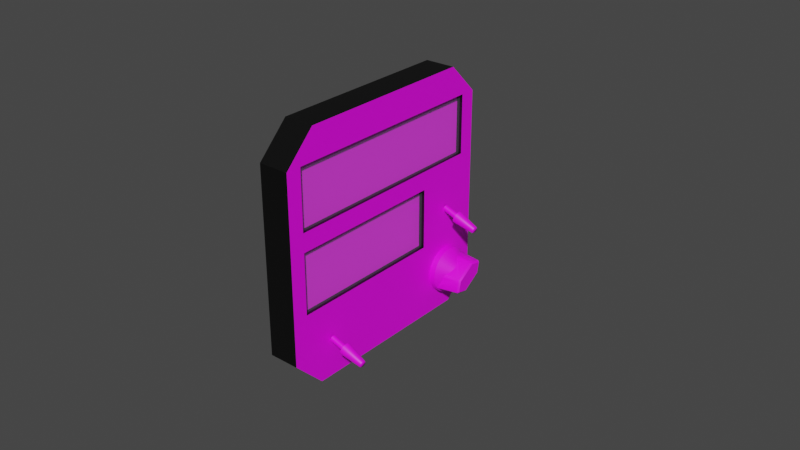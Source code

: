 # Source: dme.blend  (saved by Blender 2.83.18; exported with 4.5.12 LTS)
import bpy
from mathutils import Matrix  # noqa: F401  (used for matrix-valued properties, if any)

bpy.ops.wm.read_factory_settings(use_empty=True)
scene = bpy.context.scene
scene.name = 'Scene'

# ---- images (referenced by path relative to the original .blend; pixels are not part of the script)
import os
ASSET_DIR = os.environ.get("B2B_ASSET_DIR", "")  # directory of the original .blend (textures are referenced by path, not embedded)
HERE = os.path.dirname(os.path.abspath(__file__))  # packed textures are extracted next to this script under _unpacked/

def load_image(name, relpath, width, height, colorspace="sRGB"):
    """Load a texture the original file referenced (path relative to the .blend, or extracted next to this script)."""
    p = next((c for c in (os.path.join(HERE, relpath), os.path.join(ASSET_DIR, relpath)) if relpath and os.path.exists(c)), "")
    if p:
        img = bpy.data.images.load(p, check_existing=True)
        img.name = name
    else:  # same state as the original file: an image datablock whose file is absent (Cycles renders it pink)
        img = bpy.data.images.new(name, width, height)
        img.source = "FILE"
        img.filepath = "//" + (relpath or name)
    img.colorspace_settings.name = colorspace
    return img
img_dummy_png_001 = load_image('dummy.png.001', 'dummy.png', 1024, 1024, 'sRGB')
img_dme_png = load_image('dme.png', 'dme.png', 1024, 1024, 'sRGB')

# ---- materials (node trees are filled in below, after node groups)
mat_casematerial = bpy.data.materials.new('CaseMaterial')
mat_casematerial.alpha_threshold = 0.0
mat_casematerial.use_transparent_shadow = False
mat_casematerial.line_color = (0.0, 0.0, 0.0, 1.0)
mat_displaymaterial = bpy.data.materials.new('DisplayMaterial')
mat_displaymaterial.alpha_threshold = 0.0
mat_displaymaterial.use_transparent_shadow = False
mat_displaymaterial.line_color = (0.0, 0.0, 0.0, 1.0)
mat_glassmaterial = bpy.data.materials.new('GlassMaterial')
mat_glassmaterial.surface_render_method = 'BLENDED'
mat_glassmaterial.blend_method = 'BLEND'
mat_switchmaterial = bpy.data.materials.new('SwitchMaterial')
mat_switchmaterial.use_transparent_shadow = False

# ---- node groups
ng_auto_smooth = bpy.data.node_groups.new('Auto Smooth', 'GeometryNodeTree')
_s = ng_auto_smooth.interface.new_socket(name='Geometry', in_out='OUTPUT', socket_type='NodeSocketGeometry')
_s = ng_auto_smooth.interface.new_socket(name='Geometry', in_out='INPUT', socket_type='NodeSocketGeometry')
_s = ng_auto_smooth.interface.new_socket(name='Angle', in_out='INPUT', socket_type='NodeSocketFloat')
_s.subtype = 'ANGLE'
_s.min_value = 0.0
_s.max_value = 3.142
ng_auto_smooth.is_modifier = True
_N = ng_auto_smooth.nodes; _L = ng_auto_smooth.links
n0 = _N.new('NodeGroupOutput'); n0.name = 'Group Output'; n0.location = (480, -100)
n1 = _N.new('NodeGroupInput'); n1.name = 'Group Input'; n1.location = (-420, -300)
n2 = _N.new('NodeGroupInput'); n2.name = 'Group Input.001'; n2.location = (-60, -100)
n3 = _N.new('GeometryNodeSetShadeSmooth'); n3.name = 'Set Shade Smooth'; n3.location = (120, -100)
n3.domain = 'EDGE'
n4 = _N.new('GeometryNodeSetShadeSmooth'); n4.name = 'Set Shade Smooth.001'; n4.location = (300, -100)
n5 = _N.new('GeometryNodeInputMeshEdgeAngle'); n5.name = 'Edge Angle'; n5.location = (-420, -220)
n6 = _N.new('GeometryNodeInputEdgeSmooth'); n6.name = 'Is Edge Smooth'; n6.location = (-60, -160)
n7 = _N.new('GeometryNodeInputShadeSmooth'); n7.name = 'Is Face Smooth'; n7.location = (-240, -340)
n8 = _N.new('FunctionNodeBooleanMath'); n8.name = 'Boolean Math'; n8.location = (-60, -220)
n9 = _N.new('FunctionNodeCompare'); n9.name = 'Compare'; n9.location = (-240, -180)
n9.operation = 'LESS_EQUAL'
_L.new(n5.outputs[0], n9.inputs[0])
_L.new(n4.outputs[0], n0.inputs[0])
_L.new(n1.outputs[1], n9.inputs[1])
_L.new(n9.outputs[0], n8.inputs[0])
_L.new(n7.outputs[0], n8.inputs[1])
_L.new(n2.outputs[0], n3.inputs[0])
_L.new(n6.outputs[0], n3.inputs[1])
_L.new(n3.outputs[0], n4.inputs[0])
_L.new(n8.outputs[0], n3.inputs[2])
n0.is_active_output = True

# ---- material node trees
mat_casematerial.use_nodes = True; mat_casematerial.node_tree.nodes.clear()
_N = mat_casematerial.node_tree.nodes; _L = mat_casematerial.node_tree.links
n0 = _N.new('ShaderNodeOutputMaterial'); n0.name = 'Material Output'; n0.location = (300, 300)
n1 = _N.new('ShaderNodeBsdfPrincipled'); n1.name = 'Principled BSDF'; n1.location = (10, 300)
n1.distribution = 'GGX'
n1.subsurface_method = 'BURLEY'
n1.inputs[0].default_value = (0.0, 0.0, 0.0, 1.0)
n1.inputs[3].default_value = 1.45
n1.inputs[27].default_value = (0.0, 0.0, 0.0, 1.0)
n1.inputs[28].default_value = 1.0
_L.new(n1.outputs[0], n0.inputs[0])
n0.is_active_output = True
mat_displaymaterial.use_nodes = True; mat_displaymaterial.node_tree.nodes.clear()
_N = mat_displaymaterial.node_tree.nodes; _L = mat_displaymaterial.node_tree.links
n0 = _N.new('ShaderNodeOutputMaterial'); n0.name = 'Material Output'; n0.location = (300, 300)
n1 = _N.new('ShaderNodeBsdfPrincipled'); n1.name = 'Principled BSDF'; n1.location = (10, 300)
n1.distribution = 'GGX'
n1.subsurface_method = 'BURLEY'
n1.inputs[3].default_value = 1.45
n1.inputs[27].default_value = (0.0, 0.0, 0.0, 1.0)
n1.inputs[28].default_value = 1.0
n2 = _N.new('ShaderNodeTexImage'); n2.name = 'Image Texture'; n2.location = (-280, 280)
n2.image = img_dummy_png_001
_L.new(n1.outputs[0], n0.inputs[0])
_L.new(n2.outputs[0], n1.inputs[0])
n0.is_active_output = True
mat_glassmaterial.use_nodes = True; mat_glassmaterial.node_tree.nodes.clear()
_N = mat_glassmaterial.node_tree.nodes; _L = mat_glassmaterial.node_tree.links
n0 = _N.new('ShaderNodeBsdfPrincipled'); n0.name = 'Principled BSDF'; n0.location = (10, 300)
n0.distribution = 'GGX'
n0.subsurface_method = 'BURLEY'
n0.inputs[0].default_value = (0.7874, 1.0, 1.0, 1.0)
n0.inputs[1].default_value = 0.5
n0.inputs[2].default_value = 0.1
n0.inputs[3].default_value = 1.45
n0.inputs[4].default_value = 0.1
n0.inputs[27].default_value = (0.0, 0.0, 0.0, 1.0)
n0.inputs[28].default_value = 1.0
n1 = _N.new('ShaderNodeOutputMaterial'); n1.name = 'Material Output'; n1.location = (300, 300)
_L.new(n0.outputs[0], n1.inputs[0])
n1.is_active_output = True
mat_switchmaterial.use_nodes = True; mat_switchmaterial.node_tree.nodes.clear()
_N = mat_switchmaterial.node_tree.nodes; _L = mat_switchmaterial.node_tree.links
n0 = _N.new('ShaderNodeBsdfPrincipled'); n0.name = 'Principled BSDF'; n0.location = (10, 300)
n0.distribution = 'GGX'
n0.subsurface_method = 'BURLEY'
n0.inputs[3].default_value = 1.45
n0.inputs[27].default_value = (0.0, 0.0, 0.0, 1.0)
n0.inputs[28].default_value = 1.0
n1 = _N.new('ShaderNodeOutputMaterial'); n1.name = 'Material Output'; n1.location = (300, 300)
n2 = _N.new('ShaderNodeTexImage'); n2.name = 'Image Texture'; n2.location = (-280, 280)
n2.image = img_dme_png
_L.new(n0.outputs[0], n1.inputs[0])
_L.new(n2.outputs[0], n0.inputs[0])
n1.is_active_output = True

# ---- world
world_world = bpy.data.worlds.new('World'); scene.world = world_world
world_world.use_nodes = True; world_world.node_tree.nodes.clear()
_N = world_world.node_tree.nodes; _L = world_world.node_tree.links
n0 = _N.new('ShaderNodeOutputWorld'); n0.name = 'World Output'; n0.location = (300, 300)
n1 = _N.new('ShaderNodeBackground'); n1.name = 'Background'; n1.location = (10, 300)
n1.inputs[0].default_value = (0.05088, 0.05088, 0.05088, 1.0)
_L.new(n1.outputs[0], n0.inputs[0])
n0.is_active_output = True
world_world.color = (0.05088, 0.05088, 0.05088)
world_world.use_sun_shadow = False
world_world.sun_shadow_jitter_overblur = 0.0

# ---- meshes
me_plane = bpy.data.meshes.new('Plane')
me_plane.from_pydata([(0.004999, -0.03009, 0.04005), (0.004999, -0.03009, -0.03995), (0.004999, 0.03991, 0.03005), (0.004999, 0.02991, 0.04005), (0.004999, 0.03991, -0.02995), (0.004999, 0.02991, -0.03995), (0.004999, 0.03491, 0.03505), (0.004999, 0.03491, -0.03495), (0.004999, -0.03509, -0.03495), (0.004999, -0.03509, 0.01055), (0.002999, 0.03491, 0.03005), (0.002999, -0.03509, 0.03005), (0.002999, -0.03509, 0.01055), (0.002999, -0.03509, 0.004546), (0.002999, -0.03509, -0.0152), (0.002999, 0.01688, -0.0152), (-0.004999, -0.03991, 0.02995), (-0.004999, -0.02991, 0.03995), (-0.004999, -0.02991, -0.04005), (-0.004999, -0.03991, -0.03005), (-0.004999, 0.04009, 0.02995), (-0.004999, 0.03009, 0.03995), (-0.004999, 0.04009, -0.03005), (-0.004999, 0.03009, -0.04005), (-0.004999, -0.03491, 0.03495), (-0.004999, 0.03509, 0.03495), (-0.004999, 0.03509, -0.03505), (-0.004999, -0.03491, -0.03505), (0.004999, -0.04009, 0.03005), (0.004999, -0.04009, -0.02995), (0.004999, -0.03509, 0.03005), (0.004999, -0.03509, 0.03505), (0.004999, 0.03491, 0.03005), (0.004999, -0.03509, 0.004546), (0.004999, -0.03509, -0.0152), (0.004999, 0.01688, -0.0152), (0.002999, 0.03491, 0.01055), (0.002999, 0.01688, 0.004546), (0.004999, 0.03491, 0.01055), (0.004999, 0.01688, 0.004552)], [], [(34, 35, 15, 14), (33, 34, 14, 13), (30, 9, 12, 11), (32, 30, 11, 10), (8, 29, 19, 27), (4, 7, 26, 22), (29, 28, 16, 19), (31, 0, 17, 24), (2, 4, 22, 20), (6, 2, 20, 25), (1, 8, 27, 18), (0, 3, 21, 17), (3, 6, 25, 21), (7, 5, 23, 26), (5, 1, 18, 23), (28, 31, 24, 16), (20, 25, 21, 17, 24, 16, 19, 27, 18, 23, 26, 22), (33, 13, 37, 39), (37, 36, 38, 39), (36, 38, 32, 10), (37, 15, 35, 39), (9, 38, 36, 12)])
_uv = me_plane.uv_layers.new(name='UVMap')
_uv.uv.foreach_set('vector', [0.6887, 0.0625, 0.6887, 0.7121, 0.6887, 0.7121, 0.6887, 0.0625, 0.4398, 0.0625, 0.6887, 0.0625, 0.6887, 0.0625, 0.4398, 0.0625, 0.125, 0.0625, 0.3688, 0.0625, 0.3688, 0.0625, 0.125, 0.0625, 0.125, 0.9375, 0.125, 0.0625, 0.125, 0.0625, 0.125, 0.9375, 0.9375, 0.0625, 0.875, 0.0, 0.875, 0.0, 0.9375, 0.0625, 0.875, 1.0, 0.9375, 0.9375, 0.9375, 0.9375, 0.875, 1.0, 0.875, 0.0, 0.125, 0.0, 0.125, 0.0, 0.875, 0.0, 0.0625, 0.0625, 0.0, 0.125, 0.0, 0.125, 0.0625, 0.0625, 0.125, 1.0, 0.875, 1.0, 0.875, 1.0, 0.125, 1.0, 0.0625, 0.9375, 0.125, 1.0, 0.125, 1.0, 0.0625, 0.9375, 1.0, 0.125, 0.9375, 0.0625, 0.9375, 0.0625, 1.0, 0.125, 0.0, 0.125, 0.0, 0.875, 0.0, 0.875, 0.0, 0.125, 0.0, 0.875, 0.0625, 0.9375, 0.0625, 0.9375, 0.0, 0.875, 0.9375, 0.9375, 1.0, 0.875, 1.0, 0.875, 0.9375, 0.9375, 1.0, 0.875, 1.0, 0.125, 1.0, 0.125, 1.0, 0.875, 0.125, 0.0, 0.0625, 0.0625, 0.0625, 0.0625, 0.125, 0.0, 0.125, 1.0, 0.0625, 0.9375, 0.0, 0.875, 0.0, 0.125, 0.0625, 0.0625, 0.125, 0.0, 0.875, 0.0, 0.9375, 0.0625, 1.0, 0.125, 1.0, 0.875, 0.9375, 0.9375, 0.875, 1.0, 0.0, 0.0, 0.0, 0.0, 0.0, 0.0, 0.0, 0.0, 0.7121, 0.5563, 0.9375, 0.6313, 0.9375, 0.6313, 0.7121, 0.5563, 0.9375, 0.6313, 0.9375, 0.6313, 0.9375, 0.875, 0.9375, 0.875, 0.7121, 0.5563, 0.6887, 0.7121, 0.6887, 0.7121, 0.7121, 0.5563, 0.0625, 0.6313, 0.9375, 0.6313, 0.9375, 0.6313, 0.0625, 0.6313])
me_plane.materials.append(mat_casematerial)
me_plane.use_remesh_fix_poles = True
me_plane.use_remesh_preserve_attributes = False
me_plane.use_mirror_vertex_groups = False
me_plane.update()
me_plane_001 = bpy.data.meshes.new('Plane.001')
me_plane_001.from_pydata([(4.075e-10, 0.035, 0.00975), (4.075e-10, -0.035, 0.00975), (-4.075e-10, 0.035, -0.00975), (-4.075e-10, -0.035, -0.00975)], [], [(0, 1, 3, 2)])
_uv = me_plane_001.uv_layers.new(name='UVMap')
_uv.uv.foreach_set('vector', [1.0, 1.0, 0.0, 1.0, 0.0, 0.0, 1.0, 0.0])
me_plane_001.materials.append(mat_displaymaterial)
me_plane_001.use_remesh_fix_poles = True
me_plane_001.use_remesh_preserve_attributes = False
me_plane_001.use_mirror_vertex_groups = False
me_plane_001.update()
me_plane_002 = bpy.data.meshes.new('Plane.002')
me_plane_002.from_pydata([(4.657e-10, -0.02598, 0.009875), (-4.657e-10, -0.02598, -0.009875), (4.657e-10, 0.02598, 0.009875), (-4.657e-10, 0.02598, -0.009875)], [], [(3, 2, 0, 1)])
_uv = me_plane_002.uv_layers.new(name='UVMap')
_uv.uv.foreach_set('vector', [1.0, 0.0, 1.0, 1.0, 0.0, 1.0, 0.0, 0.0])
me_plane_002.materials.append(mat_displaymaterial)
me_plane_002.use_remesh_fix_poles = True
me_plane_002.use_remesh_preserve_attributes = False
me_plane_002.use_mirror_vertex_groups = False
me_plane_002.update()
me_plane_004 = bpy.data.meshes.new('Plane.004')
me_plane_004.from_pydata([(-5.821e-11, -0.035, -0.002875), (-9.895e-10, -0.035, -0.02262), (-5.821e-11, 0.01697, -0.002875), (-9.895e-10, 0.01697, -0.02262), (9.895e-10, 0.035, 0.02262), (9.895e-10, -0.035, 0.02262), (1.746e-10, 0.035, 0.003125), (1.746e-10, -0.035, 0.003125)], [], [(3, 2, 0, 1), (4, 5, 7, 6)])
_uv = me_plane_004.uv_layers.new(name='UVMap')
_uv.uv.foreach_set('vector', [0.6887, 0.7121, 0.4398, 0.7121, 0.4398, 0.0625, 0.6887, 0.0625, 0.125, 0.9375, 0.125, 0.0625, 0.3688, 0.0625, 0.3688, 0.9375])
me_plane_004.materials.append(mat_glassmaterial)
me_plane_004.use_remesh_fix_poles = True
me_plane_004.use_remesh_preserve_attributes = False
me_plane_004.use_mirror_vertex_groups = False
me_plane_004.update()
me_cylinder = bpy.data.meshes.new('Cylinder')
me_cylinder.from_pydata([(-0.006195, 0.001, 1.093e-10), (0.006195, 0.001011, -1.104e-10), (-0.006195, 0.0009848, -0.0001736), (0.006195, 0.0009953, -0.0001755), (-0.006195, 0.0009397, -0.000342), (0.006195, 0.0009497, -0.0003457), (-0.006195, 0.000866, -0.0005), (0.006195, 0.0008753, -0.0005053), (-0.006195, 0.000766, -0.0006428), (0.006195, 0.0007742, -0.0006497), (-0.006195, 0.0006428, -0.000766), (0.006195, 0.0006497, -0.0007742), (-0.006195, 0.0005, -0.000866), (0.006195, 0.0005053, -0.0008753), (-0.006195, 0.000342, -0.0009397), (0.006195, 0.0003457, -0.0009497), (-0.006195, 0.0001736, -0.0009848), (0.006195, 0.0001755, -0.0009953), (-0.006195, -2.718e-09, -0.001), (0.006195, 8.915e-10, -0.001011), (-0.006195, -0.0001737, -0.0009848), (0.006195, -0.0001755, -0.0009953), (-0.006195, -0.000342, -0.0009397), (0.006195, -0.0003457, -0.0009497), (-0.006195, -0.0005, -0.000866), (0.006195, -0.0005053, -0.0008753), (-0.006195, -0.0006428, -0.000766), (0.006195, -0.0006497, -0.0007742), (-0.006195, -0.000766, -0.0006428), (0.006195, -0.0007742, -0.0006497), (-0.006195, -0.000866, -0.0005), (0.006195, -0.0008753, -0.0005053), (-0.006195, -0.0009397, -0.000342), (0.006195, -0.0009497, -0.0003457), (-0.006195, -0.0009848, -0.0001736), (0.006195, -0.0009953, -0.0001755), (-0.006195, -0.001, -2.801e-10), (0.006195, -0.001011, -5.04e-10), (-0.006195, -0.0009848, 0.0001736), (0.006195, -0.0009953, 0.0001755), (-0.006195, -0.0009397, 0.000342), (0.006195, -0.0009497, 0.0003457), (-0.006195, -0.000866, 0.0005), (0.006195, -0.0008753, 0.0005053), (-0.006195, -0.000766, 0.0006428), (0.006195, -0.0007742, 0.0006497), (-0.006195, -0.0006428, 0.000766), (0.006195, -0.0006497, 0.0007742), (-0.006195, -0.0005, 0.000866), (0.006195, -0.0005053, 0.0008753), (-0.006195, -0.000342, 0.0009397), (0.006195, -0.0003457, 0.0009497), (-0.006195, -0.0001737, 0.0009848), (0.006195, -0.0001755, 0.0009953), (-0.006195, -3.259e-09, 0.001), (0.006195, 3.453e-10, 0.001011), (-0.006195, 0.0001736, 0.0009848), (0.006195, 0.0001755, 0.0009953), (-0.006195, 0.000342, 0.0009397), (0.006195, 0.0003457, 0.0009497), (-0.006195, 0.0005, 0.000866), (0.006195, 0.0005053, 0.0008753), (-0.006195, 0.0006428, 0.000766), (0.006195, 0.0006497, 0.0007742), (-0.006195, 0.000766, 0.0006428), (0.006195, 0.0007742, 0.0006497), (-0.006195, 0.000866, 0.0005), (0.006195, 0.0008753, 0.0005053), (-0.006195, 0.0009397, 0.000342), (0.006195, 0.0009497, 0.0003457), (-0.006195, 0.0009848, 0.0001736), (0.006195, 0.0009953, 0.0001755), (-0.001195, 0.002, 0.0), (-0.001195, 0.00197, -0.0003473), (-0.001195, 0.001879, -0.000684), (-0.001195, 0.001732, -0.001), (-0.001195, 0.001532, -0.001286), (-0.001195, 0.001286, -0.001532), (-0.001195, 0.001, -0.001732), (-0.001195, 0.000684, -0.001879), (-0.001195, 0.0003473, -0.00197), (-0.001195, 1.51e-10, -0.002), (-0.001195, -0.0003473, -0.00197), (-0.001195, -0.000684, -0.001879), (-0.001195, -0.001, -0.001732), (-0.001195, -0.001286, -0.001532), (-0.001195, -0.001532, -0.001286), (-0.001195, -0.001732, -0.001), (-0.001195, -0.001879, -0.000684), (-0.001195, -0.00197, -0.0003473), (-0.001195, -0.002, -7.788e-10), (-0.001195, -0.00197, 0.0003473), (-0.001195, -0.001879, 0.000684), (-0.001195, -0.001732, 0.001), (-0.001195, -0.001532, 0.001286), (-0.001195, -0.001286, 0.001532), (-0.001195, -0.001, 0.001732), (-0.001195, -0.000684, 0.001879), (-0.001195, -0.0003473, 0.00197), (-0.001195, -9.298e-10, 0.002), (-0.001195, 0.0003473, 0.00197), (-0.001195, 0.000684, 0.001879), (-0.001195, 0.001, 0.001732), (-0.001195, 0.001286, 0.001532), (-0.001195, 0.001532, 0.001286), (-0.001195, 0.001732, 0.001), (-0.001195, 0.001879, 0.000684), (-0.001195, 0.00197, 0.0003473), (0.005903, 0.001149, -1.151e-10), (0.005903, 0.001132, -0.0001996), (0.005903, 0.00108, -0.0003931), (0.005903, 0.0009953, -0.0005747), (0.005903, 0.0008804, -0.0007388), (0.005903, 0.0007388, -0.0008804), (0.005903, 0.0005747, -0.0009953), (0.005903, 0.0003931, -0.00108), (0.005903, 0.0001996, -0.001132), (0.005903, -7.055e-10, -0.001149), (0.005903, -0.0001996, -0.001132), (0.005903, -0.0003931, -0.00108), (0.005903, -0.0005747, -0.0009953), (0.005903, -0.0007388, -0.0008804), (0.005903, -0.0008804, -0.0007388), (0.005903, -0.0009953, -0.0005747), (0.005903, -0.00108, -0.0003931), (0.005903, -0.001132, -0.0001996), (0.005903, -0.001149, -5.626e-10), (0.005903, -0.001132, 0.0001996), (0.005903, -0.00108, 0.0003931), (0.005903, -0.0009953, 0.0005747), (0.005903, -0.0008804, 0.0007388), (0.005903, -0.0007388, 0.0008804), (0.005903, -0.0005747, 0.0009953), (0.005903, -0.0003931, 0.00108), (0.005903, -0.0001996, 0.001132), (0.005903, -1.327e-09, 0.001149), (0.005903, 0.0001996, 0.001132), (0.005903, 0.0003931, 0.00108), (0.005903, 0.0005747, 0.0009953), (0.005903, 0.0007388, 0.0008804), (0.005903, 0.0008804, 0.0007388), (0.005903, 0.0009953, 0.0005747), (0.005903, 0.00108, 0.0003931), (0.005903, 0.001132, 0.0001996), (-0.001508, 0.001, 2.732e-11), (-0.001508, 0.0009848, -0.0001736), (-0.001508, 0.0009397, -0.000342), (-0.001508, 0.000866, -0.0005), (-0.001508, 0.000766, -0.0006428), (-0.001508, 0.0006428, -0.000766), (-0.001508, 0.0005, -0.000866), (-0.001508, 0.000342, -0.0009397), (-0.001508, 0.0001736, -0.0009848), (-0.001508, -2.718e-09, -0.001), (-0.001508, -0.0001737, -0.0009848), (-0.001508, -0.000342, -0.0009397), (-0.001508, -0.0005, -0.000866), (-0.001508, -0.0006428, -0.000766), (-0.001508, -0.000766, -0.0006428), (-0.001508, -0.000866, -0.0005), (-0.001508, -0.0009397, -0.000342), (-0.001508, -0.0009848, -0.0001736), (-0.001508, -0.001, -3.621e-10), (-0.001508, -0.0009848, 0.0001736), (-0.001508, -0.0009397, 0.000342), (-0.001508, -0.000866, 0.0005), (-0.001508, -0.000766, 0.0006428), (-0.001508, -0.0006428, 0.000766), (-0.001508, -0.0005, 0.000866), (-0.001508, -0.000342, 0.0009397), (-0.001508, -0.0001737, 0.0009848), (-0.001508, -3.259e-09, 0.001), (-0.001508, 0.0001736, 0.0009848), (-0.001508, 0.000342, 0.0009397), (-0.001508, 0.0005, 0.000866), (-0.001508, 0.0006428, 0.000766), (-0.001508, 0.000766, 0.0006428), (-0.001508, 0.000866, 0.0005), (-0.001508, 0.0009397, 0.000342), (-0.001508, 0.0009848, 0.0001736)], [], [(108, 1, 3, 109), (109, 3, 5, 110), (110, 5, 7, 111), (111, 7, 9, 112), (112, 9, 11, 113), (113, 11, 13, 114), (114, 13, 15, 115), (115, 15, 17, 116), (116, 17, 19, 117), (117, 19, 21, 118), (118, 21, 23, 119), (119, 23, 25, 120), (120, 25, 27, 121), (121, 27, 29, 122), (122, 29, 31, 123), (123, 31, 33, 124), (124, 33, 35, 125), (125, 35, 37, 126), (126, 37, 39, 127), (127, 39, 41, 128), (128, 41, 43, 129), (129, 43, 45, 130), (130, 45, 47, 131), (131, 47, 49, 132), (132, 49, 51, 133), (133, 51, 53, 134), (134, 53, 55, 135), (135, 55, 57, 136), (136, 57, 59, 137), (137, 59, 61, 138), (138, 61, 63, 139), (139, 63, 65, 140), (140, 65, 67, 141), (141, 67, 69, 142), (3, 1, 71, 69, 67, 65, 63, 61, 59, 57, 55, 53, 51, 49, 47, 45, 43, 41, 39, 37, 35, 33, 31, 29, 27, 25, 23, 21, 19, 17, 15, 13, 11, 9, 7, 5), (142, 69, 71, 143), (143, 71, 1, 108), (179, 107, 72, 144), (178, 106, 107, 179), (177, 105, 106, 178), (176, 104, 105, 177), (175, 103, 104, 176), (174, 102, 103, 175), (173, 101, 102, 174), (172, 100, 101, 173), (171, 99, 100, 172), (170, 98, 99, 171), (169, 97, 98, 170), (168, 96, 97, 169), (167, 95, 96, 168), (166, 94, 95, 167), (165, 93, 94, 166), (164, 92, 93, 165), (163, 91, 92, 164), (162, 90, 91, 163), (161, 89, 90, 162), (160, 88, 89, 161), (159, 87, 88, 160), (158, 86, 87, 159), (157, 85, 86, 158), (156, 84, 85, 157), (155, 83, 84, 156), (154, 82, 83, 155), (153, 81, 82, 154), (152, 80, 81, 153), (151, 79, 80, 152), (150, 78, 79, 151), (149, 77, 78, 150), (148, 76, 77, 149), (147, 75, 76, 148), (146, 74, 75, 147), (145, 73, 74, 146), (144, 72, 73, 145), (107, 143, 108, 72), (106, 142, 143, 107), (105, 141, 142, 106), (104, 140, 141, 105), (103, 139, 140, 104), (102, 138, 139, 103), (101, 137, 138, 102), (100, 136, 137, 101), (99, 135, 136, 100), (98, 134, 135, 99), (97, 133, 134, 98), (96, 132, 133, 97), (95, 131, 132, 96), (94, 130, 131, 95), (93, 129, 130, 94), (92, 128, 129, 93), (91, 127, 128, 92), (90, 126, 127, 91), (89, 125, 126, 90), (88, 124, 125, 89), (87, 123, 124, 88), (86, 122, 123, 87), (85, 121, 122, 86), (84, 120, 121, 85), (83, 119, 120, 84), (82, 118, 119, 83), (81, 117, 118, 82), (80, 116, 117, 81), (79, 115, 116, 80), (78, 114, 115, 79), (77, 113, 114, 78), (76, 112, 113, 77), (75, 111, 112, 76), (74, 110, 111, 75), (73, 109, 110, 74), (72, 108, 109, 73), (2, 145, 146, 4), (4, 146, 147, 6), (6, 147, 148, 8), (8, 148, 149, 10), (10, 149, 150, 12), (12, 150, 151, 14), (14, 151, 152, 16), (16, 152, 153, 18), (18, 153, 154, 20), (20, 154, 155, 22), (22, 155, 156, 24), (24, 156, 157, 26), (26, 157, 158, 28), (28, 158, 159, 30), (30, 159, 160, 32), (32, 160, 161, 34), (34, 161, 162, 36), (36, 162, 163, 38), (38, 163, 164, 40), (40, 164, 165, 42), (42, 165, 166, 44), (44, 166, 167, 46), (46, 167, 168, 48), (48, 168, 169, 50), (50, 169, 170, 52), (52, 170, 171, 54), (54, 171, 172, 56), (56, 172, 173, 58), (58, 173, 174, 60), (60, 174, 175, 62), (62, 175, 176, 64), (64, 176, 177, 66), (66, 177, 178, 68), (68, 178, 179, 70), (70, 179, 144, 0), (0, 144, 145, 2)])
me_cylinder.polygons.foreach_set('use_smooth', [True] * 145)
_uv = me_cylinder.uv_layers.new(name='UVMap')
_uv.uv.foreach_set('vector', [0.3869, 0.5178, 0.3864, 0.5219, 0.3841, 0.5216, 0.3845, 0.5175, 0.3845, 0.5175, 0.3841, 0.5216, 0.3817, 0.5213, 0.3821, 0.5172, 0.3821, 0.5172, 0.3817, 0.5213, 0.3794, 0.5212, 0.3797, 0.517, 0.3797, 0.517, 0.3794, 0.5212, 0.377, 0.521, 0.3772, 0.5169, 0.3772, 0.5169, 0.377, 0.521, 0.3746, 0.5209, 0.3748, 0.5167, 0.3748, 0.5167, 0.3746, 0.5209, 0.3722, 0.5208, 0.3724, 0.5166, 0.3724, 0.5166, 0.3722, 0.5208, 0.3698, 0.5207, 0.3699, 0.5166, 0.3699, 0.5166, 0.3698, 0.5207, 0.3674, 0.5207, 0.3675, 0.5165, 0.3675, 0.5165, 0.3674, 0.5207, 0.3652, 0.5205, 0.3651, 0.5165, 0.3651, 0.5165, 0.3652, 0.5205, 0.3628, 0.5208, 0.3626, 0.5166, 0.3626, 0.5166, 0.3628, 0.5208, 0.3605, 0.5209, 0.3602, 0.5167, 0.3602, 0.5167, 0.3605, 0.5209, 0.3581, 0.521, 0.3578, 0.5169, 0.3578, 0.5169, 0.3581, 0.521, 0.3557, 0.5212, 0.3553, 0.5171, 0.3553, 0.5171, 0.3557, 0.5212, 0.3533, 0.5215, 0.3529, 0.5173, 0.3529, 0.5173, 0.3533, 0.5215, 0.3509, 0.5217, 0.3505, 0.5175, 0.3505, 0.5175, 0.3509, 0.5217, 0.3485, 0.522, 0.348, 0.5178, 0.348, 0.5178, 0.3485, 0.522, 0.3461, 0.5224, 0.3455, 0.5181, 0.3455, 0.5181, 0.3461, 0.5224, 0.3437, 0.5227, 0.3431, 0.5185, 0.3431, 0.5185, 0.3437, 0.5227, 0.3414, 0.5231, 0.3406, 0.5189, 0.3406, 0.5189, 0.3414, 0.5231, 0.339, 0.5235, 0.3382, 0.5194, 0.3382, 0.5194, 0.339, 0.5235, 0.3366, 0.524, 0.3358, 0.5199, 0.3358, 0.5199, 0.3366, 0.524, 0.3343, 0.5245, 0.3333, 0.5204, 0.3333, 0.5204, 0.3343, 0.5245, 0.332, 0.5251, 0.3309, 0.521, 0.3309, 0.521, 0.332, 0.5251, 0.3296, 0.5257, 0.3285, 0.5216, 0.3285, 0.5216, 0.3296, 0.5257, 0.3274, 0.5264, 0.326, 0.5224, 0.326, 0.5224, 0.3274, 0.5264, 0.3251, 0.5271, 0.3236, 0.5232, 0.3236, 0.5232, 0.3251, 0.5271, 0.323, 0.528, 0.3212, 0.5241, 0.409, 0.5228, 0.4073, 0.5268, 0.4051, 0.526, 0.4065, 0.5219, 0.4065, 0.5219, 0.4051, 0.526, 0.4028, 0.5253, 0.404, 0.5212, 0.404, 0.5212, 0.4028, 0.5253, 0.4005, 0.5246, 0.4016, 0.5205, 0.4016, 0.5205, 0.4005, 0.5246, 0.3982, 0.524, 0.3991, 0.5199, 0.3991, 0.5199, 0.3982, 0.524, 0.3958, 0.5235, 0.3967, 0.5194, 0.3967, 0.5194, 0.3958, 0.5235, 0.3935, 0.523, 0.3942, 0.5189, 0.3942, 0.5189, 0.3935, 0.523, 0.3911, 0.5226, 0.3918, 0.5185, 0.3784, 0.5313, 0.3786, 0.5336, 0.3784, 0.5359, 0.3779, 0.5382, 0.3769, 0.5403, 0.3756, 0.5422, 0.374, 0.5438, 0.3721, 0.5452, 0.3701, 0.5462, 0.3678, 0.5468, 0.3655, 0.5471, 0.3632, 0.5469, 0.361, 0.5463, 0.3589, 0.5454, 0.357, 0.5441, 0.3553, 0.5425, 0.3539, 0.5406, 0.3529, 0.5385, 0.3523, 0.5363, 0.3521, 0.534, 0.3522, 0.5317, 0.3528, 0.5294, 0.3537, 0.5273, 0.355, 0.5254, 0.3567, 0.5238, 0.3585, 0.5224, 0.3606, 0.5214, 0.3628, 0.5208, 0.3652, 0.5205, 0.3674, 0.5207, 0.3697, 0.5213, 0.3718, 0.5222, 0.3737, 0.5235, 0.3754, 0.5251, 0.3767, 0.527, 0.3777, 0.5291, 0.3918, 0.5185, 0.3911, 0.5226, 0.3888, 0.5222, 0.3894, 0.5181, 0.3894, 0.5181, 0.3888, 0.5222, 0.3864, 0.5219, 0.3869, 0.5178, 0.4003, 0.4176, 0.4005, 0.4358, 0.3967, 0.4357, 0.3966, 0.4175, 0.404, 0.4177, 0.4044, 0.4359, 0.4005, 0.4358, 0.4003, 0.4176, 0.4077, 0.4178, 0.4083, 0.4361, 0.4044, 0.4359, 0.404, 0.4177, 0.4113, 0.4179, 0.4123, 0.4362, 0.4083, 0.4361, 0.4077, 0.4178, 0.415, 0.4179, 0.4164, 0.4362, 0.4123, 0.4362, 0.4113, 0.4179, 0.4187, 0.4178, 0.4207, 0.4363, 0.4164, 0.4362, 0.415, 0.4179, 0.4223, 0.4177, 0.4252, 0.4363, 0.4207, 0.4363, 0.4187, 0.4178, 0.4259, 0.4174, 0.4299, 0.4361, 0.4252, 0.4363, 0.4223, 0.4177, 0.4294, 0.417, 0.435, 0.4359, 0.4299, 0.4361, 0.4259, 0.4174, 0.3006, 0.4177, 0.2974, 0.438, 0.2921, 0.4379, 0.297, 0.4172, 0.3043, 0.418, 0.3023, 0.4379, 0.2974, 0.438, 0.3006, 0.4177, 0.308, 0.4181, 0.3069, 0.4378, 0.3023, 0.4379, 0.3043, 0.418, 0.3117, 0.4182, 0.3112, 0.4376, 0.3069, 0.4378, 0.308, 0.4181, 0.3154, 0.4183, 0.3154, 0.4374, 0.3112, 0.4376, 0.3117, 0.4182, 0.3192, 0.4183, 0.3195, 0.4371, 0.3154, 0.4374, 0.3154, 0.4183, 0.3229, 0.4182, 0.3234, 0.4369, 0.3195, 0.4371, 0.3192, 0.4183, 0.3266, 0.4182, 0.3273, 0.4367, 0.3234, 0.4369, 0.3229, 0.4182, 0.3303, 0.4181, 0.3311, 0.4365, 0.3273, 0.4367, 0.3266, 0.4182, 0.3341, 0.418, 0.3348, 0.4363, 0.3311, 0.4365, 0.3303, 0.4181, 0.3378, 0.418, 0.3385, 0.4361, 0.3348, 0.4363, 0.3341, 0.418, 0.3415, 0.418, 0.3421, 0.4359, 0.3385, 0.4361, 0.3378, 0.418, 0.3451, 0.418, 0.3457, 0.4357, 0.3421, 0.4359, 0.3415, 0.418, 0.3488, 0.418, 0.3493, 0.4356, 0.3457, 0.4357, 0.3451, 0.418, 0.3525, 0.4178, 0.3529, 0.4355, 0.3493, 0.4356, 0.3488, 0.418, 0.3561, 0.4176, 0.3564, 0.4354, 0.3529, 0.4355, 0.3525, 0.4178, 0.3598, 0.4174, 0.36, 0.4353, 0.3564, 0.4354, 0.3561, 0.4176, 0.3635, 0.4173, 0.3636, 0.4353, 0.36, 0.4353, 0.3598, 0.4174, 0.3671, 0.4172, 0.3672, 0.4352, 0.3636, 0.4353, 0.3635, 0.4173, 0.3708, 0.417, 0.3708, 0.4352, 0.3672, 0.4352, 0.3671, 0.4172, 0.3745, 0.4169, 0.3744, 0.4353, 0.3708, 0.4352, 0.3708, 0.417, 0.3782, 0.4168, 0.3781, 0.4353, 0.3744, 0.4353, 0.3745, 0.4169, 0.3819, 0.417, 0.3818, 0.4354, 0.3781, 0.4353, 0.3782, 0.4168, 0.3856, 0.4171, 0.3855, 0.4354, 0.3818, 0.4354, 0.3819, 0.417, 0.3893, 0.4172, 0.3892, 0.4355, 0.3855, 0.4354, 0.3856, 0.4171, 0.3929, 0.4174, 0.3929, 0.4356, 0.3892, 0.4355, 0.3893, 0.4172, 0.3966, 0.4175, 0.3967, 0.4357, 0.3929, 0.4356, 0.3929, 0.4174, 0.4005, 0.4358, 0.3894, 0.5181, 0.3869, 0.5178, 0.3967, 0.4357, 0.4044, 0.4359, 0.3918, 0.5185, 0.3894, 0.5181, 0.4005, 0.4358, 0.4083, 0.4361, 0.3942, 0.5189, 0.3918, 0.5185, 0.4044, 0.4359, 0.4123, 0.4362, 0.3967, 0.5194, 0.3942, 0.5189, 0.4083, 0.4361, 0.4164, 0.4362, 0.3991, 0.5199, 0.3967, 0.5194, 0.4123, 0.4362, 0.4207, 0.4363, 0.4016, 0.5205, 0.3991, 0.5199, 0.4164, 0.4362, 0.4252, 0.4363, 0.404, 0.5212, 0.4016, 0.5205, 0.4207, 0.4363, 0.4299, 0.4361, 0.4065, 0.5219, 0.404, 0.5212, 0.4252, 0.4363, 0.435, 0.4359, 0.409, 0.5228, 0.4065, 0.5219, 0.4299, 0.4361, 0.2974, 0.438, 0.3236, 0.5232, 0.3212, 0.5241, 0.2921, 0.4379, 0.3023, 0.4379, 0.326, 0.5224, 0.3236, 0.5232, 0.2974, 0.438, 0.3069, 0.4378, 0.3285, 0.5216, 0.326, 0.5224, 0.3023, 0.4379, 0.3112, 0.4376, 0.3309, 0.521, 0.3285, 0.5216, 0.3069, 0.4378, 0.3154, 0.4374, 0.3333, 0.5204, 0.3309, 0.521, 0.3112, 0.4376, 0.3195, 0.4371, 0.3358, 0.5199, 0.3333, 0.5204, 0.3154, 0.4374, 0.3234, 0.4369, 0.3382, 0.5194, 0.3358, 0.5199, 0.3195, 0.4371, 0.3273, 0.4367, 0.3406, 0.5189, 0.3382, 0.5194, 0.3234, 0.4369, 0.3311, 0.4365, 0.3431, 0.5185, 0.3406, 0.5189, 0.3273, 0.4367, 0.3348, 0.4363, 0.3455, 0.5181, 0.3431, 0.5185, 0.3311, 0.4365, 0.3385, 0.4361, 0.348, 0.5178, 0.3455, 0.5181, 0.3348, 0.4363, 0.3421, 0.4359, 0.3505, 0.5175, 0.348, 0.5178, 0.3385, 0.4361, 0.3457, 0.4357, 0.3529, 0.5173, 0.3505, 0.5175, 0.3421, 0.4359, 0.3493, 0.4356, 0.3553, 0.5171, 0.3529, 0.5173, 0.3457, 0.4357, 0.3529, 0.4355, 0.3578, 0.5169, 0.3553, 0.5171, 0.3493, 0.4356, 0.3564, 0.4354, 0.3602, 0.5167, 0.3578, 0.5169, 0.3529, 0.4355, 0.36, 0.4353, 0.3626, 0.5166, 0.3602, 0.5167, 0.3564, 0.4354, 0.3636, 0.4353, 0.3651, 0.5165, 0.3626, 0.5166, 0.36, 0.4353, 0.3672, 0.4352, 0.3675, 0.5165, 0.3651, 0.5165, 0.3636, 0.4353, 0.3708, 0.4352, 0.3699, 0.5166, 0.3675, 0.5165, 0.3672, 0.4352, 0.3744, 0.4353, 0.3724, 0.5166, 0.3699, 0.5166, 0.3708, 0.4352, 0.3781, 0.4353, 0.3748, 0.5167, 0.3724, 0.5166, 0.3744, 0.4353, 0.3818, 0.4354, 0.3772, 0.5169, 0.3748, 0.5167, 0.3781, 0.4353, 0.3855, 0.4354, 0.3797, 0.517, 0.3772, 0.5169, 0.3818, 0.4354, 0.3892, 0.4355, 0.3821, 0.5172, 0.3797, 0.517, 0.3855, 0.4354, 0.3929, 0.4356, 0.3845, 0.5175, 0.3821, 0.5172, 0.3892, 0.4355, 0.3967, 0.4357, 0.3869, 0.5178, 0.3845, 0.5175, 0.3929, 0.4356, 0.392, 0.3189, 0.3929, 0.4174, 0.3893, 0.4172, 0.3884, 0.3189, 0.3884, 0.3189, 0.3893, 0.4172, 0.3856, 0.4171, 0.3848, 0.3189, 0.3848, 0.3189, 0.3856, 0.4171, 0.3819, 0.417, 0.3812, 0.3189, 0.3812, 0.3189, 0.3819, 0.417, 0.3782, 0.4168, 0.3776, 0.319, 0.3776, 0.319, 0.3782, 0.4168, 0.3745, 0.4169, 0.3741, 0.319, 0.3741, 0.319, 0.3745, 0.4169, 0.3708, 0.417, 0.3705, 0.319, 0.3705, 0.319, 0.3708, 0.417, 0.3671, 0.4172, 0.3669, 0.319, 0.3669, 0.319, 0.3671, 0.4172, 0.3635, 0.4173, 0.3633, 0.319, 0.3633, 0.319, 0.3635, 0.4173, 0.3598, 0.4174, 0.3597, 0.319, 0.3597, 0.319, 0.3598, 0.4174, 0.3561, 0.4176, 0.3562, 0.319, 0.3562, 0.319, 0.3561, 0.4176, 0.3525, 0.4178, 0.3526, 0.319, 0.3526, 0.319, 0.3525, 0.4178, 0.3488, 0.418, 0.349, 0.319, 0.349, 0.319, 0.3488, 0.418, 0.3451, 0.418, 0.3454, 0.319, 0.3454, 0.319, 0.3451, 0.418, 0.3415, 0.418, 0.3418, 0.319, 0.3418, 0.319, 0.3415, 0.418, 0.3378, 0.418, 0.3382, 0.319, 0.3382, 0.319, 0.3378, 0.418, 0.3341, 0.418, 0.3347, 0.3189, 0.3347, 0.3189, 0.3341, 0.418, 0.3303, 0.4181, 0.3311, 0.3189, 0.3311, 0.3189, 0.3303, 0.4181, 0.3266, 0.4182, 0.3275, 0.3189, 0.3275, 0.3189, 0.3266, 0.4182, 0.3229, 0.4182, 0.3239, 0.3189, 0.3239, 0.3189, 0.3229, 0.4182, 0.3192, 0.4183, 0.3203, 0.3188, 0.3203, 0.3188, 0.3192, 0.4183, 0.3154, 0.4183, 0.3167, 0.3188, 0.3167, 0.3188, 0.3154, 0.4183, 0.3117, 0.4182, 0.3131, 0.3188, 0.3131, 0.3188, 0.3117, 0.4182, 0.308, 0.4181, 0.3096, 0.3187, 0.3096, 0.3187, 0.308, 0.4181, 0.3043, 0.418, 0.306, 0.3187, 0.306, 0.3187, 0.3043, 0.418, 0.3006, 0.4177, 0.3024, 0.3186, 0.3024, 0.3186, 0.3006, 0.4177, 0.297, 0.4172, 0.2988, 0.3185, 0.4278, 0.3185, 0.4294, 0.417, 0.4259, 0.4174, 0.4241, 0.3186, 0.4241, 0.3186, 0.4259, 0.4174, 0.4223, 0.4177, 0.4206, 0.3186, 0.4206, 0.3186, 0.4223, 0.4177, 0.4187, 0.4178, 0.417, 0.3187, 0.417, 0.3187, 0.4187, 0.4178, 0.415, 0.4179, 0.4134, 0.3187, 0.4134, 0.3187, 0.415, 0.4179, 0.4113, 0.4179, 0.4099, 0.3188, 0.4099, 0.3188, 0.4113, 0.4179, 0.4077, 0.4178, 0.4063, 0.3188, 0.4063, 0.3188, 0.4077, 0.4178, 0.404, 0.4177, 0.4027, 0.3188, 0.4027, 0.3188, 0.404, 0.4177, 0.4003, 0.4176, 0.3991, 0.3189, 0.3991, 0.3189, 0.4003, 0.4176, 0.3966, 0.4175, 0.3955, 0.3189, 0.3955, 0.3189, 0.3966, 0.4175, 0.3929, 0.4174, 0.392, 0.3189])
me_cylinder.materials.append(mat_switchmaterial)
me_cylinder.use_remesh_fix_poles = True
me_cylinder.use_remesh_preserve_attributes = False
me_cylinder.use_mirror_vertex_groups = False
me_cylinder.update()
me_cylinder_001 = bpy.data.meshes.new('Cylinder.001')
me_cylinder_001.from_pydata([(-0.006195, 0.001, 1.093e-10), (0.006195, 0.001011, -1.104e-10), (-0.006195, 0.0009848, -0.0001736), (0.006195, 0.0009953, -0.0001755), (-0.006195, 0.0009397, -0.000342), (0.006195, 0.0009497, -0.0003457), (-0.006195, 0.000866, -0.0005), (0.006195, 0.0008753, -0.0005053), (-0.006195, 0.000766, -0.0006428), (0.006195, 0.0007742, -0.0006497), (-0.006195, 0.0006428, -0.000766), (0.006195, 0.0006497, -0.0007742), (-0.006195, 0.0005, -0.000866), (0.006195, 0.0005053, -0.0008753), (-0.006195, 0.000342, -0.0009397), (0.006195, 0.0003457, -0.0009497), (-0.006195, 0.0001736, -0.0009848), (0.006195, 0.0001755, -0.0009953), (-0.006195, -2.718e-09, -0.001), (0.006195, 8.915e-10, -0.001011), (-0.006195, -0.0001737, -0.0009848), (0.006195, -0.0001755, -0.0009953), (-0.006195, -0.000342, -0.0009397), (0.006195, -0.0003457, -0.0009497), (-0.006195, -0.0005, -0.000866), (0.006195, -0.0005053, -0.0008753), (-0.006195, -0.0006428, -0.000766), (0.006195, -0.0006497, -0.0007742), (-0.006195, -0.000766, -0.0006428), (0.006195, -0.0007742, -0.0006497), (-0.006195, -0.000866, -0.0005), (0.006195, -0.0008753, -0.0005053), (-0.006195, -0.0009397, -0.000342), (0.006195, -0.0009497, -0.0003457), (-0.006195, -0.0009848, -0.0001736), (0.006195, -0.0009953, -0.0001755), (-0.006195, -0.001, -2.801e-10), (0.006195, -0.001011, -5.04e-10), (-0.006195, -0.0009848, 0.0001736), (0.006195, -0.0009953, 0.0001755), (-0.006195, -0.0009397, 0.000342), (0.006195, -0.0009497, 0.0003457), (-0.006195, -0.000866, 0.0005), (0.006195, -0.0008753, 0.0005053), (-0.006195, -0.000766, 0.0006428), (0.006195, -0.0007742, 0.0006497), (-0.006195, -0.0006428, 0.000766), (0.006195, -0.0006497, 0.0007742), (-0.006195, -0.0005, 0.000866), (0.006195, -0.0005053, 0.0008753), (-0.006195, -0.000342, 0.0009397), (0.006195, -0.0003457, 0.0009497), (-0.006195, -0.0001737, 0.0009848), (0.006195, -0.0001755, 0.0009953), (-0.006195, -3.259e-09, 0.001), (0.006195, 3.453e-10, 0.001011), (-0.006195, 0.0001736, 0.0009848), (0.006195, 0.0001755, 0.0009953), (-0.006195, 0.000342, 0.0009397), (0.006195, 0.0003457, 0.0009497), (-0.006195, 0.0005, 0.000866), (0.006195, 0.0005053, 0.0008753), (-0.006195, 0.0006428, 0.000766), (0.006195, 0.0006497, 0.0007742), (-0.006195, 0.000766, 0.0006428), (0.006195, 0.0007742, 0.0006497), (-0.006195, 0.000866, 0.0005), (0.006195, 0.0008753, 0.0005053), (-0.006195, 0.0009397, 0.000342), (0.006195, 0.0009497, 0.0003457), (-0.006195, 0.0009848, 0.0001736), (0.006195, 0.0009953, 0.0001755), (-0.001195, 0.002, 0.0), (-0.001195, 0.00197, -0.0003473), (-0.001195, 0.001879, -0.000684), (-0.001195, 0.001732, -0.001), (-0.001195, 0.001532, -0.001286), (-0.001195, 0.001286, -0.001532), (-0.001195, 0.001, -0.001732), (-0.001195, 0.000684, -0.001879), (-0.001195, 0.0003473, -0.00197), (-0.001195, 1.51e-10, -0.002), (-0.001195, -0.0003473, -0.00197), (-0.001195, -0.000684, -0.001879), (-0.001195, -0.001, -0.001732), (-0.001195, -0.001286, -0.001532), (-0.001195, -0.001532, -0.001286), (-0.001195, -0.001732, -0.001), (-0.001195, -0.001879, -0.000684), (-0.001195, -0.00197, -0.0003473), (-0.001195, -0.002, -7.788e-10), (-0.001195, -0.00197, 0.0003473), (-0.001195, -0.001879, 0.000684), (-0.001195, -0.001732, 0.001), (-0.001195, -0.001532, 0.001286), (-0.001195, -0.001286, 0.001532), (-0.001195, -0.001, 0.001732), (-0.001195, -0.000684, 0.001879), (-0.001195, -0.0003473, 0.00197), (-0.001195, -9.298e-10, 0.002), (-0.001195, 0.0003473, 0.00197), (-0.001195, 0.000684, 0.001879), (-0.001195, 0.001, 0.001732), (-0.001195, 0.001286, 0.001532), (-0.001195, 0.001532, 0.001286), (-0.001195, 0.001732, 0.001), (-0.001195, 0.001879, 0.000684), (-0.001195, 0.00197, 0.0003473), (0.005903, 0.001149, -1.151e-10), (0.005903, 0.001132, -0.0001996), (0.005903, 0.00108, -0.0003931), (0.005903, 0.0009953, -0.0005747), (0.005903, 0.0008804, -0.0007388), (0.005903, 0.0007388, -0.0008804), (0.005903, 0.0005747, -0.0009953), (0.005903, 0.0003931, -0.00108), (0.005903, 0.0001996, -0.001132), (0.005903, -7.055e-10, -0.001149), (0.005903, -0.0001996, -0.001132), (0.005903, -0.0003931, -0.00108), (0.005903, -0.0005747, -0.0009953), (0.005903, -0.0007388, -0.0008804), (0.005903, -0.0008804, -0.0007388), (0.005903, -0.0009953, -0.0005747), (0.005903, -0.00108, -0.0003931), (0.005903, -0.001132, -0.0001996), (0.005903, -0.001149, -5.626e-10), (0.005903, -0.001132, 0.0001996), (0.005903, -0.00108, 0.0003931), (0.005903, -0.0009953, 0.0005747), (0.005903, -0.0008804, 0.0007388), (0.005903, -0.0007388, 0.0008804), (0.005903, -0.0005747, 0.0009953), (0.005903, -0.0003931, 0.00108), (0.005903, -0.0001996, 0.001132), (0.005903, -1.327e-09, 0.001149), (0.005903, 0.0001996, 0.001132), (0.005903, 0.0003931, 0.00108), (0.005903, 0.0005747, 0.0009953), (0.005903, 0.0007388, 0.0008804), (0.005903, 0.0008804, 0.0007388), (0.005903, 0.0009953, 0.0005747), (0.005903, 0.00108, 0.0003931), (0.005903, 0.001132, 0.0001996), (-0.001508, 0.001, 2.732e-11), (-0.001508, 0.0009848, -0.0001736), (-0.001508, 0.0009397, -0.000342), (-0.001508, 0.000866, -0.0005), (-0.001508, 0.000766, -0.0006428), (-0.001508, 0.0006428, -0.000766), (-0.001508, 0.0005, -0.000866), (-0.001508, 0.000342, -0.0009397), (-0.001508, 0.0001736, -0.0009848), (-0.001508, -2.718e-09, -0.001), (-0.001508, -0.0001737, -0.0009848), (-0.001508, -0.000342, -0.0009397), (-0.001508, -0.0005, -0.000866), (-0.001508, -0.0006428, -0.000766), (-0.001508, -0.000766, -0.0006428), (-0.001508, -0.000866, -0.0005), (-0.001508, -0.0009397, -0.000342), (-0.001508, -0.0009848, -0.0001736), (-0.001508, -0.001, -3.621e-10), (-0.001508, -0.0009848, 0.0001736), (-0.001508, -0.0009397, 0.000342), (-0.001508, -0.000866, 0.0005), (-0.001508, -0.000766, 0.0006428), (-0.001508, -0.0006428, 0.000766), (-0.001508, -0.0005, 0.000866), (-0.001508, -0.000342, 0.0009397), (-0.001508, -0.0001737, 0.0009848), (-0.001508, -3.259e-09, 0.001), (-0.001508, 0.0001736, 0.0009848), (-0.001508, 0.000342, 0.0009397), (-0.001508, 0.0005, 0.000866), (-0.001508, 0.0006428, 0.000766), (-0.001508, 0.000766, 0.0006428), (-0.001508, 0.000866, 0.0005), (-0.001508, 0.0009397, 0.000342), (-0.001508, 0.0009848, 0.0001736)], [], [(108, 1, 3, 109), (109, 3, 5, 110), (110, 5, 7, 111), (111, 7, 9, 112), (112, 9, 11, 113), (113, 11, 13, 114), (114, 13, 15, 115), (115, 15, 17, 116), (116, 17, 19, 117), (117, 19, 21, 118), (118, 21, 23, 119), (119, 23, 25, 120), (120, 25, 27, 121), (121, 27, 29, 122), (122, 29, 31, 123), (123, 31, 33, 124), (124, 33, 35, 125), (125, 35, 37, 126), (126, 37, 39, 127), (127, 39, 41, 128), (128, 41, 43, 129), (129, 43, 45, 130), (130, 45, 47, 131), (131, 47, 49, 132), (132, 49, 51, 133), (133, 51, 53, 134), (134, 53, 55, 135), (135, 55, 57, 136), (136, 57, 59, 137), (137, 59, 61, 138), (138, 61, 63, 139), (139, 63, 65, 140), (140, 65, 67, 141), (141, 67, 69, 142), (3, 1, 71, 69, 67, 65, 63, 61, 59, 57, 55, 53, 51, 49, 47, 45, 43, 41, 39, 37, 35, 33, 31, 29, 27, 25, 23, 21, 19, 17, 15, 13, 11, 9, 7, 5), (142, 69, 71, 143), (143, 71, 1, 108), (179, 107, 72, 144), (178, 106, 107, 179), (177, 105, 106, 178), (176, 104, 105, 177), (175, 103, 104, 176), (174, 102, 103, 175), (173, 101, 102, 174), (172, 100, 101, 173), (171, 99, 100, 172), (170, 98, 99, 171), (169, 97, 98, 170), (168, 96, 97, 169), (167, 95, 96, 168), (166, 94, 95, 167), (165, 93, 94, 166), (164, 92, 93, 165), (163, 91, 92, 164), (162, 90, 91, 163), (161, 89, 90, 162), (160, 88, 89, 161), (159, 87, 88, 160), (158, 86, 87, 159), (157, 85, 86, 158), (156, 84, 85, 157), (155, 83, 84, 156), (154, 82, 83, 155), (153, 81, 82, 154), (152, 80, 81, 153), (151, 79, 80, 152), (150, 78, 79, 151), (149, 77, 78, 150), (148, 76, 77, 149), (147, 75, 76, 148), (146, 74, 75, 147), (145, 73, 74, 146), (144, 72, 73, 145), (107, 143, 108, 72), (106, 142, 143, 107), (105, 141, 142, 106), (104, 140, 141, 105), (103, 139, 140, 104), (102, 138, 139, 103), (101, 137, 138, 102), (100, 136, 137, 101), (99, 135, 136, 100), (98, 134, 135, 99), (97, 133, 134, 98), (96, 132, 133, 97), (95, 131, 132, 96), (94, 130, 131, 95), (93, 129, 130, 94), (92, 128, 129, 93), (91, 127, 128, 92), (90, 126, 127, 91), (89, 125, 126, 90), (88, 124, 125, 89), (87, 123, 124, 88), (86, 122, 123, 87), (85, 121, 122, 86), (84, 120, 121, 85), (83, 119, 120, 84), (82, 118, 119, 83), (81, 117, 118, 82), (80, 116, 117, 81), (79, 115, 116, 80), (78, 114, 115, 79), (77, 113, 114, 78), (76, 112, 113, 77), (75, 111, 112, 76), (74, 110, 111, 75), (73, 109, 110, 74), (72, 108, 109, 73), (2, 145, 146, 4), (4, 146, 147, 6), (6, 147, 148, 8), (8, 148, 149, 10), (10, 149, 150, 12), (12, 150, 151, 14), (14, 151, 152, 16), (16, 152, 153, 18), (18, 153, 154, 20), (20, 154, 155, 22), (22, 155, 156, 24), (24, 156, 157, 26), (26, 157, 158, 28), (28, 158, 159, 30), (30, 159, 160, 32), (32, 160, 161, 34), (34, 161, 162, 36), (36, 162, 163, 38), (38, 163, 164, 40), (40, 164, 165, 42), (42, 165, 166, 44), (44, 166, 167, 46), (46, 167, 168, 48), (48, 168, 169, 50), (50, 169, 170, 52), (52, 170, 171, 54), (54, 171, 172, 56), (56, 172, 173, 58), (58, 173, 174, 60), (60, 174, 175, 62), (62, 175, 176, 64), (64, 176, 177, 66), (66, 177, 178, 68), (68, 178, 179, 70), (70, 179, 144, 0), (0, 144, 145, 2)])
me_cylinder_001.polygons.foreach_set('use_smooth', [True] * 145)
_uv = me_cylinder_001.uv_layers.new(name='UVMap')
_uv.uv.foreach_set('vector', [0.1933, 0.5185, 0.1928, 0.5226, 0.1904, 0.5223, 0.1909, 0.5182, 0.1909, 0.5182, 0.1904, 0.5223, 0.1881, 0.522, 0.1885, 0.5179, 0.1885, 0.5179, 0.1881, 0.522, 0.1857, 0.5218, 0.186, 0.5177, 0.186, 0.5177, 0.1857, 0.5218, 0.1833, 0.5217, 0.1836, 0.5175, 0.1836, 0.5175, 0.1833, 0.5217, 0.181, 0.5216, 0.1812, 0.5174, 0.1812, 0.5174, 0.181, 0.5216, 0.1786, 0.5215, 0.1787, 0.5173, 0.1787, 0.5173, 0.1786, 0.5215, 0.1762, 0.5214, 0.1763, 0.5172, 0.1763, 0.5172, 0.1762, 0.5214, 0.1738, 0.5214, 0.1739, 0.5172, 0.1739, 0.5172, 0.1738, 0.5214, 0.1715, 0.5212, 0.1714, 0.5172, 0.1714, 0.5172, 0.1715, 0.5212, 0.1692, 0.5214, 0.169, 0.5173, 0.169, 0.5173, 0.1692, 0.5214, 0.1668, 0.5216, 0.1666, 0.5174, 0.1666, 0.5174, 0.1668, 0.5216, 0.1644, 0.5217, 0.1641, 0.5176, 0.1641, 0.5176, 0.1644, 0.5217, 0.162, 0.5219, 0.1617, 0.5177, 0.1617, 0.5177, 0.162, 0.5219, 0.1597, 0.5221, 0.1593, 0.518, 0.1593, 0.518, 0.1597, 0.5221, 0.1573, 0.5224, 0.1568, 0.5182, 0.1568, 0.5182, 0.1573, 0.5224, 0.1549, 0.5227, 0.1544, 0.5185, 0.1544, 0.5185, 0.1549, 0.5227, 0.1525, 0.5231, 0.1519, 0.5188, 0.1519, 0.5188, 0.1525, 0.5231, 0.1501, 0.5234, 0.1494, 0.5192, 0.1494, 0.5192, 0.1501, 0.5234, 0.1477, 0.5238, 0.147, 0.5196, 0.147, 0.5196, 0.1477, 0.5238, 0.1453, 0.5242, 0.1446, 0.52, 0.1446, 0.52, 0.1453, 0.5242, 0.143, 0.5247, 0.1421, 0.5205, 0.1421, 0.5205, 0.143, 0.5247, 0.1406, 0.5252, 0.1397, 0.5211, 0.1397, 0.5211, 0.1406, 0.5252, 0.1383, 0.5257, 0.1373, 0.5217, 0.1373, 0.5217, 0.1383, 0.5257, 0.136, 0.5264, 0.1348, 0.5223, 0.1348, 0.5223, 0.136, 0.5264, 0.1337, 0.5271, 0.1324, 0.5231, 0.1324, 0.5231, 0.1337, 0.5271, 0.1315, 0.5278, 0.13, 0.5239, 0.13, 0.5239, 0.1315, 0.5278, 0.1293, 0.5287, 0.1276, 0.5248, 0.2153, 0.5234, 0.2137, 0.5275, 0.2114, 0.5267, 0.2128, 0.5226, 0.2128, 0.5226, 0.2114, 0.5267, 0.2092, 0.5259, 0.2104, 0.5219, 0.2104, 0.5219, 0.2092, 0.5259, 0.2068, 0.5253, 0.2079, 0.5212, 0.2079, 0.5212, 0.2068, 0.5253, 0.2045, 0.5247, 0.2055, 0.5206, 0.2055, 0.5206, 0.2045, 0.5247, 0.2022, 0.5242, 0.203, 0.5201, 0.203, 0.5201, 0.2022, 0.5242, 0.1998, 0.5237, 0.2006, 0.5196, 0.2006, 0.5196, 0.1998, 0.5237, 0.1975, 0.5233, 0.1982, 0.5192, 0.1847, 0.532, 0.185, 0.5343, 0.1848, 0.5366, 0.1842, 0.5388, 0.1833, 0.5409, 0.182, 0.5429, 0.1804, 0.5445, 0.1785, 0.5459, 0.1764, 0.5469, 0.1742, 0.5475, 0.1719, 0.5478, 0.1696, 0.5476, 0.1673, 0.547, 0.1652, 0.5461, 0.1633, 0.5448, 0.1617, 0.5432, 0.1603, 0.5413, 0.1593, 0.5392, 0.1587, 0.537, 0.1584, 0.5347, 0.1586, 0.5324, 0.1592, 0.5301, 0.1601, 0.528, 0.1614, 0.5261, 0.163, 0.5244, 0.1649, 0.5231, 0.167, 0.5221, 0.1692, 0.5214, 0.1715, 0.5212, 0.1738, 0.5214, 0.176, 0.5219, 0.1782, 0.5229, 0.1801, 0.5242, 0.1817, 0.5258, 0.1831, 0.5277, 0.1841, 0.5298, 0.1982, 0.5192, 0.1975, 0.5233, 0.1951, 0.5229, 0.1957, 0.5188, 0.1957, 0.5188, 0.1951, 0.5229, 0.1928, 0.5226, 0.1933, 0.5185, 0.2067, 0.4183, 0.2069, 0.4365, 0.2031, 0.4364, 0.203, 0.4182, 0.2103, 0.4184, 0.2107, 0.4366, 0.2069, 0.4365, 0.2067, 0.4183, 0.214, 0.4185, 0.2146, 0.4367, 0.2107, 0.4366, 0.2103, 0.4184, 0.2177, 0.4185, 0.2187, 0.4368, 0.2146, 0.4367, 0.214, 0.4185, 0.2214, 0.4186, 0.2228, 0.4369, 0.2187, 0.4368, 0.2177, 0.4185, 0.225, 0.4185, 0.2271, 0.437, 0.2228, 0.4369, 0.2214, 0.4186, 0.2286, 0.4184, 0.2315, 0.437, 0.2271, 0.437, 0.225, 0.4185, 0.2322, 0.4181, 0.2363, 0.4368, 0.2315, 0.437, 0.2286, 0.4184, 0.2357, 0.4177, 0.2413, 0.4366, 0.2363, 0.4368, 0.2322, 0.4181, 0.107, 0.4183, 0.1038, 0.4387, 0.09846, 0.4386, 0.1034, 0.4179, 0.1107, 0.4186, 0.1086, 0.4386, 0.1038, 0.4387, 0.107, 0.4183, 0.1144, 0.4188, 0.1132, 0.4385, 0.1086, 0.4386, 0.1107, 0.4186, 0.1181, 0.4189, 0.1176, 0.4383, 0.1132, 0.4385, 0.1144, 0.4188, 0.1218, 0.4189, 0.1218, 0.4381, 0.1176, 0.4383, 0.1181, 0.4189, 0.1255, 0.4189, 0.1258, 0.4378, 0.1218, 0.4381, 0.1218, 0.4189, 0.1293, 0.4189, 0.1298, 0.4376, 0.1258, 0.4378, 0.1255, 0.4189, 0.133, 0.4188, 0.1336, 0.4374, 0.1298, 0.4376, 0.1293, 0.4189, 0.1367, 0.4188, 0.1374, 0.4371, 0.1336, 0.4374, 0.133, 0.4188, 0.1404, 0.4187, 0.1412, 0.4369, 0.1374, 0.4371, 0.1367, 0.4188, 0.1441, 0.4187, 0.1448, 0.4367, 0.1412, 0.4369, 0.1404, 0.4187, 0.1478, 0.4187, 0.1485, 0.4366, 0.1448, 0.4367, 0.1441, 0.4187, 0.1515, 0.4187, 0.1521, 0.4364, 0.1485, 0.4366, 0.1478, 0.4187, 0.1552, 0.4187, 0.1556, 0.4362, 0.1521, 0.4364, 0.1515, 0.4187, 0.1588, 0.4185, 0.1592, 0.4362, 0.1556, 0.4362, 0.1552, 0.4187, 0.1625, 0.4183, 0.1628, 0.4361, 0.1592, 0.4362, 0.1588, 0.4185, 0.1662, 0.4181, 0.1664, 0.436, 0.1628, 0.4361, 0.1625, 0.4183, 0.1698, 0.418, 0.1699, 0.436, 0.1664, 0.436, 0.1662, 0.4181, 0.1735, 0.4178, 0.1735, 0.4359, 0.1699, 0.436, 0.1698, 0.418, 0.1772, 0.4177, 0.1772, 0.4359, 0.1735, 0.4359, 0.1735, 0.4178, 0.1809, 0.4176, 0.1808, 0.436, 0.1772, 0.4359, 0.1772, 0.4177, 0.1845, 0.4175, 0.1845, 0.436, 0.1808, 0.436, 0.1809, 0.4176, 0.1882, 0.4177, 0.1882, 0.436, 0.1845, 0.436, 0.1845, 0.4175, 0.1919, 0.4178, 0.1919, 0.4361, 0.1882, 0.436, 0.1882, 0.4177, 0.1956, 0.4179, 0.1956, 0.4362, 0.1919, 0.4361, 0.1919, 0.4178, 0.1993, 0.4181, 0.1993, 0.4363, 0.1956, 0.4362, 0.1956, 0.4179, 0.203, 0.4182, 0.2031, 0.4364, 0.1993, 0.4363, 0.1993, 0.4181, 0.2069, 0.4365, 0.1957, 0.5188, 0.1933, 0.5185, 0.2031, 0.4364, 0.2107, 0.4366, 0.1982, 0.5192, 0.1957, 0.5188, 0.2069, 0.4365, 0.2146, 0.4367, 0.2006, 0.5196, 0.1982, 0.5192, 0.2107, 0.4366, 0.2187, 0.4368, 0.203, 0.5201, 0.2006, 0.5196, 0.2146, 0.4367, 0.2228, 0.4369, 0.2055, 0.5206, 0.203, 0.5201, 0.2187, 0.4368, 0.2271, 0.437, 0.2079, 0.5212, 0.2055, 0.5206, 0.2228, 0.4369, 0.2315, 0.437, 0.2104, 0.5219, 0.2079, 0.5212, 0.2271, 0.437, 0.2363, 0.4368, 0.2128, 0.5226, 0.2104, 0.5219, 0.2315, 0.437, 0.2413, 0.4366, 0.2153, 0.5234, 0.2128, 0.5226, 0.2363, 0.4368, 0.1038, 0.4387, 0.13, 0.5239, 0.1276, 0.5248, 0.09846, 0.4386, 0.1086, 0.4386, 0.1324, 0.5231, 0.13, 0.5239, 0.1038, 0.4387, 0.1132, 0.4385, 0.1348, 0.5223, 0.1324, 0.5231, 0.1086, 0.4386, 0.1176, 0.4383, 0.1373, 0.5217, 0.1348, 0.5223, 0.1132, 0.4385, 0.1218, 0.4381, 0.1397, 0.5211, 0.1373, 0.5217, 0.1176, 0.4383, 0.1258, 0.4378, 0.1421, 0.5205, 0.1397, 0.5211, 0.1218, 0.4381, 0.1298, 0.4376, 0.1446, 0.52, 0.1421, 0.5205, 0.1258, 0.4378, 0.1336, 0.4374, 0.147, 0.5196, 0.1446, 0.52, 0.1298, 0.4376, 0.1374, 0.4371, 0.1494, 0.5192, 0.147, 0.5196, 0.1336, 0.4374, 0.1412, 0.4369, 0.1519, 0.5188, 0.1494, 0.5192, 0.1374, 0.4371, 0.1448, 0.4367, 0.1544, 0.5185, 0.1519, 0.5188, 0.1412, 0.4369, 0.1485, 0.4366, 0.1568, 0.5182, 0.1544, 0.5185, 0.1448, 0.4367, 0.1521, 0.4364, 0.1593, 0.518, 0.1568, 0.5182, 0.1485, 0.4366, 0.1556, 0.4362, 0.1617, 0.5177, 0.1593, 0.518, 0.1521, 0.4364, 0.1592, 0.4362, 0.1641, 0.5176, 0.1617, 0.5177, 0.1556, 0.4362, 0.1628, 0.4361, 0.1666, 0.5174, 0.1641, 0.5176, 0.1592, 0.4362, 0.1664, 0.436, 0.169, 0.5173, 0.1666, 0.5174, 0.1628, 0.4361, 0.1699, 0.436, 0.1714, 0.5172, 0.169, 0.5173, 0.1664, 0.436, 0.1735, 0.4359, 0.1739, 0.5172, 0.1714, 0.5172, 0.1699, 0.436, 0.1772, 0.4359, 0.1763, 0.5172, 0.1739, 0.5172, 0.1735, 0.4359, 0.1808, 0.436, 0.1787, 0.5173, 0.1763, 0.5172, 0.1772, 0.4359, 0.1845, 0.436, 0.1812, 0.5174, 0.1787, 0.5173, 0.1808, 0.436, 0.1882, 0.436, 0.1836, 0.5175, 0.1812, 0.5174, 0.1845, 0.436, 0.1919, 0.4361, 0.186, 0.5177, 0.1836, 0.5175, 0.1882, 0.436, 0.1956, 0.4362, 0.1885, 0.5179, 0.186, 0.5177, 0.1919, 0.4361, 0.1993, 0.4363, 0.1909, 0.5182, 0.1885, 0.5179, 0.1956, 0.4362, 0.2031, 0.4364, 0.1933, 0.5185, 0.1909, 0.5182, 0.1993, 0.4363, 0.1983, 0.3196, 0.1993, 0.4181, 0.1956, 0.4179, 0.1947, 0.3196, 0.1947, 0.3196, 0.1956, 0.4179, 0.1919, 0.4178, 0.1912, 0.3196, 0.1912, 0.3196, 0.1919, 0.4178, 0.1882, 0.4177, 0.1876, 0.3196, 0.1876, 0.3196, 0.1882, 0.4177, 0.1845, 0.4175, 0.184, 0.3196, 0.184, 0.3196, 0.1845, 0.4175, 0.1809, 0.4176, 0.1804, 0.3196, 0.1804, 0.3196, 0.1809, 0.4176, 0.1772, 0.4177, 0.1768, 0.3197, 0.1768, 0.3197, 0.1772, 0.4177, 0.1735, 0.4178, 0.1733, 0.3197, 0.1733, 0.3197, 0.1735, 0.4178, 0.1698, 0.418, 0.1697, 0.3197, 0.1697, 0.3197, 0.1698, 0.418, 0.1662, 0.4181, 0.1661, 0.3197, 0.1661, 0.3197, 0.1662, 0.4181, 0.1625, 0.4183, 0.1625, 0.3197, 0.1625, 0.3197, 0.1625, 0.4183, 0.1588, 0.4185, 0.1589, 0.3197, 0.1589, 0.3197, 0.1588, 0.4185, 0.1552, 0.4187, 0.1553, 0.3197, 0.1553, 0.3197, 0.1552, 0.4187, 0.1515, 0.4187, 0.1518, 0.3197, 0.1518, 0.3197, 0.1515, 0.4187, 0.1478, 0.4187, 0.1482, 0.3197, 0.1482, 0.3197, 0.1478, 0.4187, 0.1441, 0.4187, 0.1446, 0.3196, 0.1446, 0.3196, 0.1441, 0.4187, 0.1404, 0.4187, 0.141, 0.3196, 0.141, 0.3196, 0.1404, 0.4187, 0.1367, 0.4188, 0.1374, 0.3196, 0.1374, 0.3196, 0.1367, 0.4188, 0.133, 0.4188, 0.1338, 0.3196, 0.1338, 0.3196, 0.133, 0.4188, 0.1293, 0.4189, 0.1303, 0.3195, 0.1303, 0.3195, 0.1293, 0.4189, 0.1255, 0.4189, 0.1267, 0.3195, 0.1267, 0.3195, 0.1255, 0.4189, 0.1218, 0.4189, 0.1231, 0.3195, 0.1231, 0.3195, 0.1218, 0.4189, 0.1181, 0.4189, 0.1195, 0.3194, 0.1195, 0.3194, 0.1181, 0.4189, 0.1144, 0.4188, 0.1159, 0.3194, 0.1159, 0.3194, 0.1144, 0.4188, 0.1107, 0.4186, 0.1123, 0.3193, 0.1123, 0.3193, 0.1107, 0.4186, 0.107, 0.4183, 0.1088, 0.3193, 0.1088, 0.3193, 0.107, 0.4183, 0.1034, 0.4179, 0.1052, 0.3192, 0.2342, 0.3192, 0.2357, 0.4177, 0.2322, 0.4181, 0.2305, 0.3193, 0.2305, 0.3193, 0.2322, 0.4181, 0.2286, 0.4184, 0.2269, 0.3193, 0.2269, 0.3193, 0.2286, 0.4184, 0.225, 0.4185, 0.2234, 0.3194, 0.2234, 0.3194, 0.225, 0.4185, 0.2214, 0.4186, 0.2198, 0.3194, 0.2198, 0.3194, 0.2214, 0.4186, 0.2177, 0.4185, 0.2162, 0.3195, 0.2162, 0.3195, 0.2177, 0.4185, 0.214, 0.4185, 0.2126, 0.3195, 0.2126, 0.3195, 0.214, 0.4185, 0.2103, 0.4184, 0.2091, 0.3195, 0.2091, 0.3195, 0.2103, 0.4184, 0.2067, 0.4183, 0.2055, 0.3195, 0.2055, 0.3195, 0.2067, 0.4183, 0.203, 0.4182, 0.2019, 0.3196, 0.2019, 0.3196, 0.203, 0.4182, 0.1993, 0.4181, 0.1983, 0.3196])
me_cylinder_001.materials.append(mat_switchmaterial)
me_cylinder_001.use_remesh_fix_poles = True
me_cylinder_001.use_remesh_preserve_attributes = False
me_cylinder_001.use_mirror_vertex_groups = False
me_cylinder_001.update()
me_cone = bpy.data.meshes.new('Cone')
me_cone.from_pydata([(-0.003, 2.934e-11, 0.0075), (-0.003, 0.001463, 0.007356), (-0.003, 0.00287, 0.006929), (-0.003, 0.004167, 0.006236), (-0.003, 0.005303, 0.005303), (-0.003, 0.006236, 0.004167), (-0.003, 0.006929, 0.00287), (-0.003, 0.007356, 0.001463), (-0.003, 0.007356, -0.001463), (-0.003, 0.006929, -0.00287), (-0.003, 0.006236, -0.004167), (-0.003, 0.005303, -0.005303), (-0.003, 0.004167, -0.006236), (-0.003, 0.00287, -0.006929), (-0.003, 0.001463, -0.007356), (-0.003, -2.414e-09, -0.0075), (-0.003, -0.001463, -0.007356), (-0.003, -0.00287, -0.006929), (-0.003, -0.004167, -0.006236), (-0.003, -0.005303, -0.005303), (-0.003, -0.006236, -0.004167), (-0.003, -0.006929, -0.00287), (-0.003, -0.007356, -0.001463), (-0.003, -0.007356, 0.001463), (-0.003, -0.006929, 0.00287), (-0.003, -0.006236, 0.004167), (-0.003, -0.005303, 0.005303), (-0.003, -0.004167, 0.006236), (-0.003, -0.00287, 0.006929), (-0.003, -0.001463, 0.007356), (-0.005, -1.008e-10, 0.0075), (-0.005, 0.001463, 0.007356), (-0.005, 0.00287, 0.006929), (-0.005, 0.004167, 0.006236), (-0.005, 0.005303, 0.005303), (-0.005, 0.006236, 0.004167), (-0.005, 0.006929, 0.00287), (-0.005, 0.007356, 0.001463), (-0.005, 0.0075, 6.975e-10), (-0.005, 0.007356, -0.001463), (-0.005, 0.006929, -0.00287), (-0.005, 0.006236, -0.004167), (-0.005, 0.005303, -0.005303), (-0.005, 0.004167, -0.006236), (-0.005, 0.00287, -0.006929), (-0.005, 0.001463, -0.007356), (-0.005, -2.545e-09, -0.0075), (-0.005, -0.001463, -0.007356), (-0.005, -0.00287, -0.006929), (-0.005, -0.004167, -0.006236), (-0.005, -0.005303, -0.005303), (-0.005, -0.006236, -0.004167), (-0.005, -0.006929, -0.00287), (-0.005, -0.007356, -0.001463), (-0.005, -0.0075, 7.373e-09), (-0.005, -0.007356, 0.001463), (-0.005, -0.006929, 0.00287), (-0.005, -0.006236, 0.004167), (-0.005, -0.005303, 0.005303), (-0.005, -0.004167, 0.006236), (-0.005, -0.00287, 0.006929), (-0.005, -0.001463, 0.007356), (-0.001358, 0.005303, 0.002197), (-0.001953, 0.006256, -0.001244), (-0.001047, 0.004496, -0.003004), (0.0006032, 0.001393, 0.003362), (0.0006032, 0.001393, -0.003362), (0.0008003, 0.0006688, -0.003362), (0.0008618, -1.212e-09, -0.003362), (0.0008003, -0.0006688, 0.003362), (-0.001047, -0.004496, 0.003004), (-0.001047, -0.004496, -0.003004), (-0.001047, 0.004496, 0.003004), (-0.001953, 0.006256, 0.001244), (-0.001358, 0.005303, -0.002197), (-0.0004381, 0.003362, 0.003362), (-0.0004381, 0.003362, -0.003362), (0.0002257, 0.002247, 0.003362), (0.0002257, 0.002247, -0.003362), (0.0008618, -1.212e-09, 0.003362), (0.0008003, 0.0006688, 0.003362), (0.0006032, -0.001393, 0.003362), (0.0002257, -0.002247, 0.003362), (-0.0004381, -0.003362, 0.003362), (-0.001358, -0.005303, 0.002197), (-0.001953, -0.006256, 0.001244), (-0.001953, -0.006256, -0.001244), (-0.001358, -0.005303, -0.002197), (-0.0004381, -0.003362, -0.003362), (0.0008003, -0.0006688, -0.003362), (0.0006032, -0.001393, -0.003362), (0.0002257, -0.002247, -0.003362), (0.005, -0.006043, 4.043e-09), (0.005, 0.006043, 4.043e-09), (0.005, 0.003517, 0.002526), (0.005, -0.003517, 0.002526), (0.005, -0.003517, -0.002526), (0.005, 0.003517, -0.002526), (-0.00269, -0.007132, -0.0003685), (-0.00269, -0.007132, 0.0003685), (-0.003, -0.007451, 4.363e-09), (-0.0006181, 0.003611, 0.003362), (-0.001046, 0.004491, 0.003009), (-0.00269, 0.007132, 0.0003685), (-0.00269, 0.007132, -0.0003685), (-0.003, 0.007451, 4.363e-09), (0.004501, 0.006443, 4.035e-09), (-0.001046, 0.004491, -0.003009), (-0.0006181, 0.003611, -0.003362), (-0.001046, -0.004491, 0.003009), (-0.0006181, -0.003611, 0.003362), (-0.0006181, -0.003611, -0.003362), (-0.001046, -0.004491, -0.003009), (0.004501, -0.006443, 0.0003552), (0.004501, -0.006443, -0.0003552), (0.004501, 0.006443, -0.0003552), (0.004501, 0.006443, 0.0003552), (0.004501, 0.004111, 0.0027), (0.004502, 0.003257, 0.003054), (0.004501, -0.006443, 4.094e-09), (0.004502, -0.003257, 0.003054), (0.004501, -0.004111, 0.0027), (0.004501, -0.004111, -0.0027), (0.004502, -0.003257, -0.003054), (0.004502, 0.003257, -0.003054), (0.004501, 0.004111, -0.0027)], [], [(0, 79, 80, 1), (1, 80, 65, 2), (2, 65, 77, 3), (3, 77, 75, 4), (79, 69, 81, 82, 83, 110, 120, 118, 101, 75, 77, 65, 80), (5, 72, 62, 6), (6, 62, 73, 7), (105, 8, 39, 38), (8, 63, 74, 9), (9, 74, 64, 10), (111, 88, 91, 90, 89, 68, 67, 66, 78, 76, 108, 124, 123), (11, 76, 78, 12), (12, 78, 66, 13), (13, 66, 67, 14), (14, 67, 68, 15), (15, 68, 89, 16), (16, 89, 90, 17), (17, 90, 91, 18), (18, 91, 88, 19), (92, 114, 122, 96), (20, 71, 87, 21), (21, 87, 86, 22), (100, 23, 55, 54), (98, 86, 87, 71, 112, 122, 114), (23, 85, 84, 24), (24, 84, 70, 25), (19, 88, 111, 112, 71, 20), (26, 83, 82, 27), (27, 82, 81, 28), (28, 81, 69, 29), (29, 69, 79, 0), (63, 8, 105, 104), (13, 14, 45, 44), (25, 26, 58, 57), (20, 21, 52, 51), (1, 2, 32, 31), (10, 64, 107, 108, 76, 11), (14, 15, 46, 45), (26, 27, 59, 58), (2, 3, 33, 32), (8, 9, 40, 39), (21, 22, 53, 52), (15, 16, 47, 46), (27, 28, 60, 59), (3, 4, 34, 33), (9, 10, 41, 40), (100, 99, 85, 23), (16, 17, 48, 47), (28, 29, 61, 60), (4, 5, 35, 34), (29, 0, 30, 61), (10, 11, 42, 41), (73, 62, 72, 102, 117, 116, 103), (17, 18, 49, 48), (5, 6, 36, 35), (11, 12, 43, 42), (23, 24, 56, 55), (18, 19, 50, 49), (6, 7, 37, 36), (0, 1, 31, 30), (12, 13, 44, 43), (24, 25, 57, 56), (19, 20, 51, 50), (107, 64, 74, 63, 104, 115, 125), (109, 70, 84, 85, 99, 113, 121), (4, 75, 101, 102, 72, 5), (7, 105, 38, 37), (25, 70, 109, 110, 83, 26), (7, 73, 103, 105), (92, 96, 97, 93, 94, 95), (94, 118, 120, 95), (93, 97, 125, 115), (92, 95, 121, 113), (93, 116, 117, 94), (97, 96, 123, 124), (22, 86, 98, 100), (98, 114, 119, 100), (113, 119, 114, 92), (115, 106, 116, 93), (117, 118, 94), (120, 121, 95), (122, 123, 96), (124, 125, 97), (120, 110, 109, 121), (111, 123, 122, 112), (101, 118, 117, 102), (124, 108, 107, 125), (22, 100, 54, 53), (104, 105, 106, 115), (100, 119, 113, 99), (106, 105, 103, 116)])
me_cone.polygons.foreach_set('use_smooth', [True] * 91)
_uv = me_cone.uv_layers.new(name='UVMap')
_uv.uv.foreach_set('vector', [0.7006, 0.678, 0.6991, 0.7769, 0.6871, 0.7759, 0.6749, 0.6784, 0.6749, 0.6784, 0.6871, 0.7759, 0.6741, 0.7733, 0.6494, 0.6834, 0.6494, 0.6834, 0.6741, 0.7733, 0.6583, 0.7686, 0.6249, 0.6921, 0.6249, 0.6921, 0.6583, 0.7686, 0.6369, 0.7605, 0.602, 0.7041, 0.6561, 0.4346, 0.6568, 0.4429, 0.6592, 0.4519, 0.6638, 0.4626, 0.672, 0.4765, 0.6742, 0.4796, 0.6104, 0.4748, 0.6109, 0.3938, 0.6747, 0.3898, 0.6725, 0.3929, 0.6642, 0.4067, 0.6594, 0.4173, 0.6569, 0.4263, 0.5809, 0.7194, 0.6128, 0.7586, 0.5933, 0.766, 0.562, 0.7372, 0.562, 0.7372, 0.5933, 0.766, 0.5682, 0.7728, 0.5458, 0.7575, 0.4935, 0.679, 0.4676, 0.6792, 0.4674, 0.6439, 0.4933, 0.6437, 0.4386, 0.758, 0.4167, 0.773, 0.3921, 0.7662, 0.4228, 0.7381, 0.4228, 0.7381, 0.3921, 0.7662, 0.373, 0.759, 0.4043, 0.7207, 0.4686, 0.4793, 0.4708, 0.4762, 0.4789, 0.4622, 0.4834, 0.4515, 0.4858, 0.4425, 0.4864, 0.4342, 0.4856, 0.4259, 0.483, 0.4169, 0.4782, 0.4064, 0.4698, 0.3926, 0.4676, 0.3895, 0.5313, 0.3932, 0.5323, 0.4741, 0.3837, 0.7057, 0.3493, 0.761, 0.3283, 0.7689, 0.3611, 0.6939, 0.3611, 0.6939, 0.3283, 0.7689, 0.3128, 0.7735, 0.3371, 0.6853, 0.3371, 0.6853, 0.3128, 0.7735, 0.3, 0.7761, 0.3121, 0.6803, 0.3121, 0.6803, 0.3, 0.7761, 0.2882, 0.777, 0.2868, 0.6797, 0.2868, 0.6797, 0.2882, 0.777, 0.2763, 0.7764, 0.2616, 0.6808, 0.2616, 0.6808, 0.2763, 0.7764, 0.2635, 0.7742, 0.2367, 0.6865, 0.2367, 0.6865, 0.2635, 0.7742, 0.2478, 0.77, 0.2128, 0.6957, 0.2128, 0.6957, 0.2478, 0.77, 0.2265, 0.7626, 0.1906, 0.7082, 0.5711, 0.506, 0.5664, 0.5133, 0.5368, 0.4852, 0.5414, 0.4764, 0.1703, 0.7237, 0.2028, 0.7614, 0.1838, 0.7692, 0.1522, 0.7417, 0.1522, 0.7417, 0.1838, 0.7692, 0.1593, 0.7766, 0.1369, 0.7622, 0.9102, 0.6833, 0.884, 0.6827, 0.8847, 0.647, 0.911, 0.6475, 0.4476, 0.5405, 0.4554, 0.5243, 0.4612, 0.507, 0.4638, 0.4925, 0.4638, 0.4913, 0.5327, 0.4856, 0.5364, 0.5266, 0.8525, 0.7619, 0.8298, 0.7765, 0.8051, 0.769, 0.837, 0.7413, 0.837, 0.7413, 0.8051, 0.769, 0.7859, 0.7611, 0.8187, 0.723, 0.1906, 0.7082, 0.2265, 0.7626, 0.2215, 0.7606, 0.2034, 0.7608, 0.2028, 0.7614, 0.1703, 0.7237, 0.7982, 0.7072, 0.7617, 0.7624, 0.7401, 0.7698, 0.7756, 0.6945, 0.7756, 0.6945, 0.7401, 0.7698, 0.7242, 0.7741, 0.7515, 0.6852, 0.7515, 0.6852, 0.7242, 0.7741, 0.7112, 0.7763, 0.7263, 0.6794, 0.7263, 0.6794, 0.7112, 0.7763, 0.6991, 0.7769, 0.7006, 0.678, 0.4167, 0.773, 0.4386, 0.758, 0.4508, 0.7802, 0.4411, 0.7779, 0.338, 0.6802, 0.3121, 0.6803, 0.3119, 0.6451, 0.3378, 0.6449, 0.8314, 0.6816, 0.8051, 0.6811, 0.8059, 0.6453, 0.8322, 0.6459, 0.1598, 0.684, 0.1344, 0.6849, 0.1333, 0.6502, 0.1587, 0.6494, 0.6749, 0.6784, 0.649, 0.6785, 0.6489, 0.6432, 0.6748, 0.6432, 0.4043, 0.7207, 0.373, 0.759, 0.3722, 0.7586, 0.3542, 0.7589, 0.3493, 0.761, 0.3837, 0.7057, 0.3121, 0.6803, 0.2868, 0.6797, 0.2859, 0.6453, 0.3119, 0.6451, 0.8051, 0.6811, 0.7788, 0.6805, 0.7796, 0.6447, 0.8059, 0.6453, 0.649, 0.6785, 0.6231, 0.6786, 0.623, 0.6433, 0.6489, 0.6432, 0.4676, 0.6792, 0.4417, 0.6794, 0.4414, 0.6441, 0.4674, 0.6439, 0.1344, 0.6849, 0.1089, 0.6857, 0.1078, 0.6511, 0.1333, 0.6502, 0.2868, 0.6797, 0.2616, 0.6808, 0.2605, 0.6462, 0.2859, 0.6453, 0.7788, 0.6805, 0.7525, 0.6799, 0.7533, 0.6442, 0.7796, 0.6447, 0.6231, 0.6786, 0.5972, 0.6787, 0.5971, 0.6434, 0.623, 0.6433, 0.4417, 0.6794, 0.4157, 0.6796, 0.4155, 0.6443, 0.4414, 0.6441, 0.8643, 0.7848, 0.8545, 0.7822, 0.8298, 0.7765, 0.8525, 0.7619, 0.2616, 0.6808, 0.2361, 0.6816, 0.235, 0.647, 0.2605, 0.6462, 0.7525, 0.6799, 0.7263, 0.6794, 0.727, 0.6436, 0.7533, 0.6442, 0.5972, 0.6787, 0.5713, 0.6788, 0.5712, 0.6435, 0.5971, 0.6434, 0.7263, 0.6794, 0.7006, 0.678, 0.7006, 0.6431, 0.727, 0.6436, 0.4157, 0.6796, 0.3898, 0.6798, 0.3896, 0.6445, 0.4155, 0.6443, 0.6888, 0.3449, 0.6827, 0.3622, 0.6798, 0.3766, 0.6798, 0.3778, 0.6107, 0.3823, 0.6077, 0.3412, 0.6968, 0.3288, 0.2361, 0.6816, 0.2107, 0.6824, 0.2096, 0.6478, 0.235, 0.647, 0.5713, 0.6788, 0.5453, 0.6788, 0.5452, 0.6436, 0.5712, 0.6435, 0.3898, 0.6798, 0.3639, 0.68, 0.3636, 0.6447, 0.3896, 0.6445, 0.884, 0.6827, 0.8577, 0.6822, 0.8585, 0.6464, 0.8847, 0.647, 0.2107, 0.6824, 0.1853, 0.6832, 0.1841, 0.6486, 0.2096, 0.6478, 0.5453, 0.6788, 0.5194, 0.6789, 0.5193, 0.6436, 0.5452, 0.6436, 0.7006, 0.678, 0.6749, 0.6784, 0.6748, 0.6432, 0.7006, 0.6431, 0.3639, 0.68, 0.338, 0.6802, 0.3378, 0.6449, 0.3636, 0.6447, 0.8577, 0.6822, 0.8314, 0.6816, 0.8322, 0.6459, 0.8585, 0.6464, 0.1853, 0.6832, 0.1598, 0.684, 0.1587, 0.6494, 0.1841, 0.6486, 0.4625, 0.3776, 0.4624, 0.3764, 0.4595, 0.362, 0.4533, 0.3448, 0.4452, 0.3288, 0.5342, 0.3407, 0.5315, 0.3817, 0.6791, 0.4916, 0.6791, 0.4929, 0.6818, 0.5074, 0.6877, 0.5247, 0.6956, 0.5409, 0.6066, 0.5274, 0.61, 0.4863, 0.602, 0.7041, 0.6369, 0.7605, 0.6319, 0.7584, 0.6135, 0.758, 0.6128, 0.7586, 0.5809, 0.7194, 0.5194, 0.6789, 0.4935, 0.679, 0.4933, 0.6437, 0.5193, 0.6436, 0.8187, 0.723, 0.7859, 0.7611, 0.7851, 0.7606, 0.7667, 0.7604, 0.7617, 0.7624, 0.7982, 0.7072, 0.5458, 0.7575, 0.5682, 0.7728, 0.5432, 0.7778, 0.5333, 0.7801, 0.5711, 0.506, 0.5414, 0.4764, 0.5407, 0.3908, 0.5713, 0.3613, 0.6015, 0.3914, 0.6013, 0.4771, 0.6015, 0.3914, 0.6109, 0.3938, 0.6104, 0.4748, 0.6013, 0.4771, 0.5713, 0.3613, 0.5407, 0.3908, 0.5361, 0.3818, 0.5666, 0.3537, 0.5711, 0.506, 0.6013, 0.4771, 0.6058, 0.4859, 0.5758, 0.5134, 0.5713, 0.3613, 0.5761, 0.3538, 0.6062, 0.3824, 0.6015, 0.3914, 0.5407, 0.3908, 0.5414, 0.4764, 0.5323, 0.4741, 0.5313, 0.3932, 0.1369, 0.7622, 0.1593, 0.7766, 0.1349, 0.7822, 0.1252, 0.7848, 0.4476, 0.5405, 0.5364, 0.5266, 0.5371, 0.5309, 0.4443, 0.5469, 0.5758, 0.5134, 0.5711, 0.5136, 0.5664, 0.5133, 0.5711, 0.506, 0.5666, 0.3537, 0.5713, 0.3535, 0.5761, 0.3538, 0.5713, 0.3613, 0.6062, 0.3824, 0.6109, 0.3938, 0.6015, 0.3914, 0.6104, 0.4748, 0.6058, 0.4859, 0.6013, 0.4771, 0.5368, 0.4852, 0.5323, 0.4741, 0.5414, 0.4764, 0.5313, 0.3932, 0.5361, 0.3818, 0.5407, 0.3908, 0.6104, 0.4748, 0.6742, 0.4796, 0.6791, 0.4916, 0.61, 0.4863, 0.4686, 0.4793, 0.5323, 0.4741, 0.5327, 0.4856, 0.4638, 0.4913, 0.6747, 0.3898, 0.6109, 0.3938, 0.6107, 0.3823, 0.6798, 0.3778, 0.5313, 0.3932, 0.4676, 0.3895, 0.4625, 0.3776, 0.5315, 0.3817, 0.1089, 0.6857, 0.08357, 0.6865, 0.08239, 0.6519, 0.1078, 0.6511, 0.4452, 0.3288, 0.4417, 0.3225, 0.5348, 0.3363, 0.5342, 0.3407, 0.6989, 0.5472, 0.6059, 0.5318, 0.6066, 0.5274, 0.6956, 0.5409, 0.6071, 0.3368, 0.7003, 0.3225, 0.6968, 0.3288, 0.6077, 0.3412])
me_cone.materials.append(mat_switchmaterial)
me_cone.use_remesh_fix_poles = True
me_cone.use_remesh_preserve_attributes = False
me_cone.use_mirror_vertex_groups = False
me_cone.update()
me_plane_006 = bpy.data.meshes.new('Plane.006')
me_plane_006.from_pydata([(5.53e-09, -0.03, 0.04), (2.037e-09, -0.03, -0.04), (5.122e-09, 0.04, 0.03), (5.53e-09, 0.03, 0.04), (2.445e-09, 0.04, -0.03), (2.037e-09, 0.03, -0.04), (5.297e-09, 0.035, 0.035), (2.27e-09, 0.035, -0.035), (2.27e-09, -0.035, -0.035), (4.249e-09, -0.035, 0.0105), (5.122e-09, -0.04, 0.03), (2.445e-09, -0.04, -0.03), (5.122e-09, -0.035, 0.03), (5.297e-09, -0.035, 0.035), (5.122e-09, 0.035, 0.03), (4.016e-09, -0.035, 0.0045), (3.143e-09, -0.035, -0.01525), (3.143e-09, 0.01697, -0.01525), (-5.239e-09, 0.035, 0.01051), (-5.472e-09, 0.01697, 0.004506)], [], [(4, 2, 6, 14, 18, 19, 17), (13, 12, 14, 6, 3, 0), (18, 9, 15, 19), (7, 4, 17, 16, 15, 9, 12, 13, 10, 11, 8, 1, 5)])
_uv = me_plane_006.uv_layers.new(name='UVMap')
_uv.uv.foreach_set('vector', [1.0, 0.125, 1.0, 0.875, 0.9375, 0.9375, 0.9375, 0.875, 0.9375, 0.6313, 0.7121, 0.5563, 0.7121, 0.3094, 0.0625, 0.9375, 0.0625, 0.875, 0.9375, 0.875, 0.9375, 0.9375, 0.875, 1.0, 0.125, 1.0, 0.9375, 0.6313, 0.0625, 0.6312, 0.0625, 0.5562, 0.7121, 0.5563, 0.9375, 0.0625, 1.0, 0.125, 0.7121, 0.3094, 0.0625, 0.3094, 0.0625, 0.5562, 0.0625, 0.6312, 0.0625, 0.875, 0.0625, 0.9375, 0.0, 0.875, 0.0, 0.125, 0.0625, 0.0625, 0.125, 0.0, 0.875, 0.0])
me_plane_006.materials.append(mat_switchmaterial)
me_plane_006.use_remesh_fix_poles = True
me_plane_006.use_remesh_preserve_attributes = False
me_plane_006.use_mirror_vertex_groups = False
me_plane_006.update()
me_plane_007 = bpy.data.meshes.new('Plane.007')
me_plane_007.from_pydata([(0.0, -0.025, 0.0), (0.0, 0.025, 0.0)], [(1, 0)], [])
_uv = me_plane_007.uv_layers.new(name='UVMap')
_uv.uv.foreach_set('vector', [])
me_plane_007.use_remesh_fix_poles = True
me_plane_007.use_remesh_preserve_attributes = False
me_plane_007.use_mirror_vertex_groups = False
me_plane_007.update()
me_plane_008 = bpy.data.meshes.new('Plane.008')
me_plane_008.from_pydata([(0.0, -0.025, 0.0), (0.0, 0.025, 0.0)], [(1, 0)], [])
_uv = me_plane_008.uv_layers.new(name='UVMap')
_uv.uv.foreach_set('vector', [])
me_plane_008.use_remesh_fix_poles = True
me_plane_008.use_remesh_preserve_attributes = False
me_plane_008.use_mirror_vertex_groups = False
me_plane_008.update()
me_plane_009 = bpy.data.meshes.new('Plane.009')
me_plane_009.from_pydata([(0.025, 1.093e-09, 0.0), (-0.025, -1.093e-09, 0.0)], [(1, 0)], [])
_uv = me_plane_009.uv_layers.new(name='UVMap')
_uv.uv.foreach_set('vector', [])
me_plane_009.use_remesh_fix_poles = True
me_plane_009.use_remesh_preserve_attributes = False
me_plane_009.use_mirror_vertex_groups = False
me_plane_009.update()

# ---- objects
ob_case = bpy.data.objects.new('Case', me_plane)
ob_dmedistancedisplay = bpy.data.objects.new('DMEDistanceDisplay', me_plane_001)
ob_dmespeedtimedisplay = bpy.data.objects.new('DMESpeedTimeDisplay', me_plane_002)
ob_glass = bpy.data.objects.new('Glass', me_plane_004)
ob_displaymodeswitch = bpy.data.objects.new('DisplayModeSwitch', me_cylinder)
ob_modeswitch = bpy.data.objects.new('ModeSwitch', me_cylinder_001)
ob_sourceknob = bpy.data.objects.new('SourceKnob', me_cone)
ob_face = bpy.data.objects.new('Face', me_plane_006)
ob_displaymodeswitchaxis = bpy.data.objects.new('DisplayModeSwitchAxis', me_plane_007)
ob_modeswitchaxis = bpy.data.objects.new('ModeSwitchAxis', me_plane_008)
ob_sourceknobaxis = bpy.data.objects.new('SourceKnobAxis', me_plane_009)

# ---- transforms, parenting, visibility, modifiers, constraints
ob_case.location = (-0.004999, 9.05e-05, -4.613e-05)
ob_case.lineart.crease_threshold = 0.0
_m = ob_case.modifiers.new('Auto Smooth', 'NODES')
_m.node_group = ng_auto_smooth
_gi = [s.identifier for s in ng_auto_smooth.interface.items_tree if s.item_type == 'SOCKET' and s.in_out == 'INPUT']
_m[_gi[1]] = 0.5236  # Angle
ob_dmedistancedisplay.location = (-0.002, 0.0, 0.02025)
ob_dmedistancedisplay.lineart.crease_threshold = 0.0
_m = ob_dmedistancedisplay.modifiers.new('Auto Smooth', 'NODES')
_m.node_group = ng_auto_smooth
_gi = [s.identifier for s in ng_auto_smooth.interface.items_tree if s.item_type == 'SOCKET' and s.in_out == 'INPUT']
_m[_gi[1]] = 0.5236  # Angle
ob_dmespeedtimedisplay.location = (-0.002, -0.009015, -0.005375)
ob_dmespeedtimedisplay.lineart.crease_threshold = 0.0
_m = ob_dmespeedtimedisplay.modifiers.new('Auto Smooth', 'NODES')
_m.node_group = ng_auto_smooth
_gi = [s.identifier for s in ng_auto_smooth.interface.items_tree if s.item_type == 'SOCKET' and s.in_out == 'INPUT']
_m[_gi[1]] = 0.5236  # Angle
ob_glass.location = (-0.001, 0.0, 0.007375)
ob_glass.lineart.crease_threshold = 0.0
_m = ob_glass.modifiers.new('Auto Smooth', 'NODES')
_m.node_group = ng_auto_smooth
_gi = [s.identifier for s in ng_auto_smooth.interface.items_tree if s.item_type == 'SOCKET' and s.in_out == 'INPUT']
_m[_gi[1]] = 0.5236  # Angle
ob_displaymodeswitch.location = (0.005822, 0.0275, -0.007494)
ob_displaymodeswitch.rotation_euler = (0.0, 0.3491, 0.0)
ob_displaymodeswitch.lineart.crease_threshold = 0.0
_m = ob_displaymodeswitch.modifiers.new('Auto Smooth', 'NODES')
_m.node_group = ng_auto_smooth
_gi = [s.identifier for s in ng_auto_smooth.interface.items_tree if s.item_type == 'SOCKET' and s.in_out == 'INPUT']
_m[_gi[1]] = 1.222  # Angle
ob_modeswitch.location = (0.005822, -0.025, -0.02962)
ob_modeswitch.rotation_euler = (0.0, 0.3491, 0.0)
ob_modeswitch.lineart.crease_threshold = 0.0
_m = ob_modeswitch.modifiers.new('Auto Smooth', 'NODES')
_m.node_group = ng_auto_smooth
_gi = [s.identifier for s in ng_auto_smooth.interface.items_tree if s.item_type == 'SOCKET' and s.in_out == 'INPUT']
_m[_gi[1]] = 1.222  # Angle
ob_sourceknob.location = (0.005, 0.0275, -0.02675)
ob_sourceknob.rotation_euler = (0.576, 0.0, 0.0)
ob_sourceknob.lineart.crease_threshold = 0.0
_m = ob_sourceknob.modifiers.new('Auto Smooth', 'NODES')
_m.node_group = ng_auto_smooth
_gi = [s.identifier for s in ng_auto_smooth.interface.items_tree if s.item_type == 'SOCKET' and s.in_out == 'INPUT']
_m[_gi[1]] = 0.5236  # Angle
ob_face.location = (-3.842e-09, -3.783e-10, -1.164e-09)
ob_face.lineart.crease_threshold = 0.0
_m = ob_face.modifiers.new('Auto Smooth', 'NODES')
_m.node_group = ng_auto_smooth
_gi = [s.identifier for s in ng_auto_smooth.interface.items_tree if s.item_type == 'SOCKET' and s.in_out == 'INPUT']
_m[_gi[1]] = 0.5236  # Angle
ob_displaymodeswitchaxis.location = (1.164e-10, 0.0275, -0.005375)
ob_displaymodeswitchaxis.lineart.crease_threshold = 0.0
ob_modeswitchaxis.location = (3.492e-10, -0.025, -0.0275)
ob_modeswitchaxis.lineart.crease_threshold = 0.0
ob_sourceknobaxis.location = (0.003481, 0.0275, -0.02675)
ob_sourceknobaxis.lineart.crease_threshold = 0.0

# ---- collection membership
scene.collection.objects.link(ob_case)
scene.collection.objects.link(ob_dmedistancedisplay)
scene.collection.objects.link(ob_dmespeedtimedisplay)
scene.collection.objects.link(ob_glass)
scene.collection.objects.link(ob_displaymodeswitch)
scene.collection.objects.link(ob_modeswitch)
scene.collection.objects.link(ob_sourceknob)
scene.collection.objects.link(ob_face)
scene.collection.objects.link(ob_displaymodeswitchaxis)
scene.collection.objects.link(ob_modeswitchaxis)
scene.collection.objects.link(ob_sourceknobaxis)

# ---- scene / render settings (as saved in the file)
scene.frame_start = 1; scene.frame_end = 250; scene.frame_set(1)
scene.render.engine = 'BLENDER_EEVEE_NEXT'
scene.cycles.use_denoising = False
scene.cycles.samples = 128
scene.cycles.sampling_pattern = 'TABULATED_SOBOL'
scene.cycles.use_adaptive_sampling = False
scene.cycles.use_light_tree = False
scene.view_settings.view_transform = 'Filmic'
bpy.context.view_layer.update()

# ---- added for rendering (the .blend has no active camera and no usable light): camera, sun
cam_auto = bpy.data.cameras.new('AutoCamera')
cam_auto.lens = 50.0
cam_auto.sensor_width = 36.0
cam_auto.clip_end = 1000.0
ob_auto_camera = bpy.data.objects.new('AutoCamera', cam_auto)
scene.collection.objects.link(ob_auto_camera)
ob_auto_camera.location = (0.188526, -0.220804, 0.14799)
ob_auto_camera.rotation_euler = (1.09748, -7.21219e-08, 0.694738)
scene.camera = ob_auto_camera
light_auto_sun = bpy.data.lights.new('AutoSun', 'SUN')
light_auto_sun.energy = 3.0
light_auto_sun.angle = 0.0523599
ob_auto_sun = bpy.data.objects.new('AutoSun', light_auto_sun)
scene.collection.objects.link(ob_auto_sun)
ob_auto_sun.rotation_euler = (0.872665, 0.174533, 0.523599)
bpy.context.view_layer.update()
